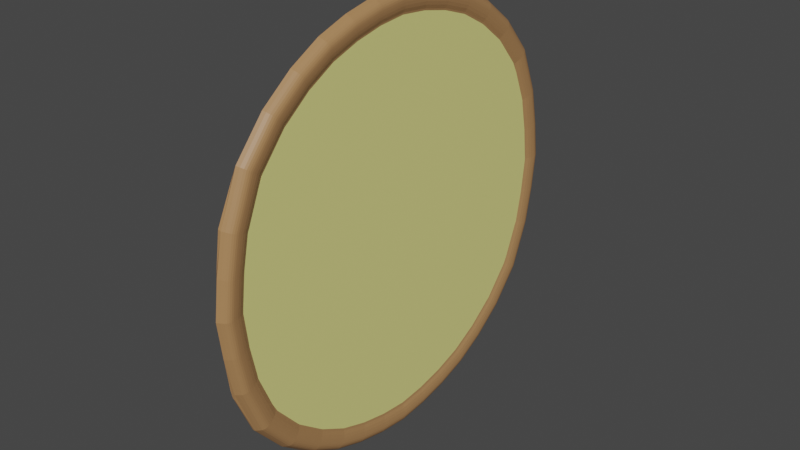 # Source: Pizza_2_.blend  (saved by Blender 3.4.6; exported with 4.5.12 LTS)
import bpy
from mathutils import Matrix  # noqa: F401  (used for matrix-valued properties, if any)

bpy.ops.wm.read_factory_settings(use_empty=True)
scene = bpy.context.scene
scene.name = 'Scene'

# ---- collections
col_collection = bpy.data.collections.new('Collection'); scene.collection.children.link(col_collection)

# ---- materials (node trees are filled in below, after node groups)
mat_material = bpy.data.materials.new('Material')
mat_material.alpha_threshold = 0.0
mat_material.use_transparent_shadow = False
mat_material.roughness = 0.5
mat_material.line_color = (0.0, 0.0, 0.0, 1.0)
mat_cheese = bpy.data.materials.new('Cheese')
mat_cheese.use_transparent_shadow = False

# ---- material node trees
mat_material.use_nodes = True; mat_material.node_tree.nodes.clear()
_N = mat_material.node_tree.nodes; _L = mat_material.node_tree.links
n0 = _N.new('ShaderNodeOutputMaterial'); n0.name = 'Material Output'; n0.location = (300, 300)
n1 = _N.new('ShaderNodeBsdfPrincipled'); n1.name = 'Principled BSDF'; n1.location = (10, 300)
n1.distribution = 'GGX'
n1.subsurface_method = 'RANDOM_WALK_SKIN'
n1.inputs[0].default_value = (0.4064, 0.2145, 0.0894, 1.0)
n1.inputs[3].default_value = 1.45
n1.inputs[27].default_value = (0.0, 0.0, 0.0, 1.0)
n1.inputs[28].default_value = 1.0
_L.new(n1.outputs[0], n0.inputs[0])
n0.is_active_output = True
mat_cheese.use_nodes = True; mat_cheese.node_tree.nodes.clear()
_N = mat_cheese.node_tree.nodes; _L = mat_cheese.node_tree.links
n0 = _N.new('ShaderNodeBsdfPrincipled'); n0.name = 'Principled BSDF'; n0.location = (10, 300)
n0.distribution = 'GGX'
n0.subsurface_method = 'RANDOM_WALK_SKIN'
n0.inputs[0].default_value = (0.8, 0.7722, 0.2563, 1.0)
n0.inputs[3].default_value = 1.45
n0.inputs[27].default_value = (0.0, 0.0, 0.0, 1.0)
n0.inputs[28].default_value = 1.0
n1 = _N.new('ShaderNodeOutputMaterial'); n1.name = 'Material Output'; n1.location = (300, 300)
_L.new(n0.outputs[0], n1.inputs[0])
n1.is_active_output = True

# ---- world
world_world = bpy.data.worlds.new('World'); scene.world = world_world
world_world.use_nodes = True; world_world.node_tree.nodes.clear()
_N = world_world.node_tree.nodes; _L = world_world.node_tree.links
n0 = _N.new('ShaderNodeOutputWorld'); n0.name = 'World Output'; n0.location = (300, 300)
n1 = _N.new('ShaderNodeBackground'); n1.name = 'Background'; n1.location = (10, 300)
n1.inputs[0].default_value = (0.05088, 0.05088, 0.05088, 1.0)
_L.new(n1.outputs[0], n0.inputs[0])
n0.is_active_output = True
world_world.color = (0.05088, 0.05088, 0.05088)
world_world.use_sun_shadow = False
world_world.sun_shadow_jitter_overblur = 0.0

# ---- meshes
me_cube = bpy.data.meshes.new('Cube')
me_cube.from_pydata([(-0.02679, 0.9603, 0.3517), (-0.02679, -0.9603, 0.3517), (-0.0274, 0.8731, 0.5324), (-0.02741, 0.7336, 0.6858), (-0.02741, 0.5869, 0.7925), (-0.02741, 0.4402, 0.8685), (-0.02741, 0.2934, 0.9157), (-0.02741, 0.1467, 0.9453), (-0.02741, 2.665e-08, 0.9586), (-0.02741, -0.1467, 0.9453), (-0.02741, -0.2934, 0.9157), (-0.02741, -0.4402, 0.8685), (-0.02741, -0.5869, 0.7925), (-0.02741, -0.7336, 0.6858), (-0.0274, -0.8731, 0.5324), (-0.02763, 1.002, 1.359e-07), (-0.02763, -1.002, 1.596e-08), (-0.0302, 0.8804, 1.834e-08), (-0.02973, 0.7339, -4.009e-09), (-0.02934, 0.5871, 7.167e-09), (-0.02929, 0.4403, -2.835e-10), (-0.02939, 0.2935, 2.206e-08), (-0.02993, 0.1466, 9.062e-08), (-0.03038, 1.343e-11, 7.122e-09), (-0.02993, -0.1466, -3.012e-08), (-0.02939, -0.2935, -1.712e-07), (-0.02929, -0.4403, 2.289e-08), (-0.02934, -0.5871, -7.734e-09), (-0.02973, -0.7339, -1.406e-07), (-0.0302, -0.8804, -5.698e-08), (-0.0274, 0.9842, 0.1851), (-0.0274, -0.9842, 0.1851), (-0.02947, 0.8766, 0.2842), (-0.02933, 0.7337, 0.3661), (-0.02929, 0.5871, 0.423), (-0.02929, 0.4403, 0.4635), (-0.02929, 0.2935, 0.4886), (-0.02939, 0.1467, 0.5044), (-0.02951, 1.515e-08, 0.5116), (-0.02939, -0.1467, 0.5044), (-0.02929, -0.2935, 0.4886), (-0.02929, -0.4403, 0.4635), (-0.02929, -0.5871, 0.423), (-0.02933, -0.7337, 0.3661), (-0.02947, -0.8766, 0.2842), (-0.0274, 0.9848, -0.1815), (-0.0274, -0.9848, -0.1815), (-0.02947, 0.8766, -0.2823), (-0.02933, 0.7337, -0.3642), (-0.02929, 0.5871, -0.4212), (-0.02929, 0.4403, -0.4618), (-0.02929, 0.2935, -0.4869), (-0.02939, 0.1467, -0.5028), (-0.02951, -1.51e-08, -0.5099), (-0.02939, -0.1467, -0.5028), (-0.02929, -0.2935, -0.4869), (-0.02929, -0.4403, -0.4618), (-0.02929, -0.5871, -0.4212), (-0.02933, -0.7337, -0.3642), (-0.02947, -0.8766, -0.2823), (-0.01285, 0.9596, -0.3478), (0.0004613, 0.9533, -0.3455), (0.01392, 0.9456, -0.3427), (-0.01432, -0.9599, 0.3479), (0.0004613, -0.9533, 0.3455), (0.01392, -0.9456, 0.3427), (0.01392, -0.9456, -0.3427), (0.0004613, -0.9533, -0.3455), (-0.01285, -0.9596, -0.3478), (0.01392, 0.9456, 0.3427), (0.0004613, 0.9533, 0.3455), (-0.01432, 0.9599, 0.3479), (-0.01285, 0.8702, -0.5666), (0.0004613, 0.8645, -0.5629), (0.01392, 0.8575, -0.5584), (-0.01285, 0.731, -0.7294), (0.0004613, 0.7262, -0.7246), (0.01392, 0.7204, -0.7188), (-0.01285, 0.5848, -0.8426), (0.0004613, 0.581, -0.8371), (0.01392, 0.5763, -0.8303), (-0.01285, 0.4386, -0.9234), (0.0004613, 0.4357, -0.9174), (0.01392, 0.4322, -0.91), (-0.01285, 0.2924, -0.9734), (0.0004613, 0.2905, -0.9671), (0.01392, 0.2882, -0.9592), (-0.01285, 0.1462, -1.005), (0.0004613, 0.1452, -0.9984), (0.01392, 0.1441, -0.9903), (-0.01285, -1.363e-08, -1.019), (0.0004613, 2.684e-11, -1.013), (0.01392, 1.386e-08, -1.004), (-0.01285, -0.1462, -1.005), (0.0004613, -0.1452, -0.9984), (0.01392, -0.1441, -0.9903), (-0.01285, -0.2924, -0.9734), (0.0004613, -0.2905, -0.9671), (0.01392, -0.2882, -0.9592), (-0.01285, -0.4386, -0.9234), (0.0004613, -0.4357, -0.9174), (0.01392, -0.4322, -0.91), (-0.01285, -0.5848, -0.8426), (0.0004613, -0.581, -0.8371), (0.01392, -0.5763, -0.8303), (-0.01285, -0.731, -0.7294), (0.0004613, -0.7262, -0.7246), (0.01392, -0.7204, -0.7188), (-0.01285, -0.8702, -0.5666), (0.0004613, -0.8645, -0.5629), (0.01392, -0.8575, -0.5584), (0.01392, 0.8575, 0.5584), (0.0004613, 0.8645, 0.5629), (-0.01432, 0.8705, 0.5668), (0.01392, 0.7204, 0.7188), (0.0004613, 0.7262, 0.7246), (-0.01432, 0.7313, 0.7296), (0.01392, 0.5763, 0.8303), (0.0004613, 0.581, 0.8371), (-0.01432, 0.585, 0.8429), (0.01392, 0.4322, 0.91), (0.0004613, 0.4357, 0.9174), (-0.01432, 0.4388, 0.9237), (0.01392, 0.2882, 0.9592), (0.0004613, 0.2905, 0.9671), (-0.01432, 0.2925, 0.9737), (0.01392, 0.1441, 0.9903), (0.0004613, 0.1452, 0.9984), (-0.01432, 0.1463, 1.005), (0.01392, -1.384e-08, 1.004), (0.0004613, 2.684e-11, 1.013), (-0.01432, 1.512e-08, 1.02), (0.01392, -0.1441, 0.9903), (0.0004613, -0.1452, 0.9984), (-0.01432, -0.1463, 1.005), (0.01392, -0.2882, 0.9592), (0.0004613, -0.2905, 0.9671), (-0.01432, -0.2925, 0.9737), (0.01392, -0.4322, 0.91), (0.0004613, -0.4357, 0.9174), (-0.01432, -0.4388, 0.9237), (0.01392, -0.5763, 0.8303), (0.0004613, -0.581, 0.8371), (-0.01432, -0.585, 0.8429), (0.01392, -0.7204, 0.7188), (0.0004613, -0.7262, 0.7246), (-0.01432, -0.7313, 0.7296), (0.01392, -0.8575, 0.5584), (0.0004613, -0.8645, 0.5629), (-0.01432, -0.8705, 0.5668), (0.01392, 1.002, 1.533e-07), (0.0004613, 1.01, 1.52e-07), (-0.01432, 1.017, 1.543e-07), (-0.01432, -1.017, 2.237e-08), (0.0004613, -1.01, 1.672e-08), (0.01392, -1.002, 9.807e-09), (0.01392, 0.9813, 0.1672), (0.0004613, 0.9893, 0.1686), (-0.01432, 0.9961, 0.1697), (-0.01432, -0.9961, 0.1697), (0.0004613, -0.9893, 0.1686), (0.01392, -0.9813, 0.1672), (-0.01432, -0.9961, -0.1697), (0.0004613, -0.9893, -0.1686), (0.01392, -0.9813, -0.1672), (0.01392, 0.9813, -0.1672), (0.0004613, 0.9893, -0.1685), (-0.01432, 0.9961, -0.1697), (0.00247, -0.7582, -0.4625), (0.003169, -0.8354, -0.3059), (0.002399, -0.8547, 0.1606), (0.003169, -0.8354, 0.3059), (0.002399, 0.8547, -0.1606), (0.003169, 0.8354, -0.3059), (0.00247, 0.7582, 0.4625), (0.003169, 0.8354, 0.3059), (0.00247, 0.7582, -0.4625), (0.00245, 0.6369, -0.5957), (0.002435, 0.5095, -0.6883), (0.00243, 0.3821, -0.7543), (0.002415, 0.2548, -0.7952), (0.002413, 0.1274, -0.821), (0.002424, 2.641e-08, -0.8326), (0.002413, -0.1274, -0.821), (0.002415, -0.2548, -0.7952), (0.00243, -0.3821, -0.7543), (0.002435, -0.5095, -0.6883), (0.00245, -0.6369, -0.5957), (0.00247, -0.7582, 0.4625), (0.00245, -0.6369, 0.5957), (0.002435, -0.5095, 0.6883), (0.00243, -0.3821, 0.7543), (0.002415, -0.2548, 0.7952), (0.002413, -0.1274, 0.821), (0.002424, -2.511e-08, 0.8326), (0.002413, 0.1274, 0.821), (0.002415, 0.2548, 0.7952), (0.00243, 0.3821, 0.7543), (0.002435, 0.5095, 0.6883), (0.00245, 0.6369, 0.5957), (0.0002018, -0.7572, -0.2455), (0.0002018, -0.6335, -0.316), (0.0002018, -0.5068, -0.3651), (0.0002018, -0.3801, -0.4001), (0.0002018, -0.2534, -0.4218), (0.0002018, -0.1267, -0.4354), (0.0002018, 1.452e-08, -0.4416), (0.0002018, 0.1267, -0.4354), (0.0002018, 0.2534, -0.4218), (0.0002018, 0.3801, -0.4001), (0.0002018, 0.5068, -0.3651), (0.0002018, 0.6335, -0.316), (0.0002018, 0.7572, -0.2455), (0.002399, -0.8547, -0.1606), (0.002423, -0.8698, -6.791e-09), (0.002399, 0.8547, 0.1606), (0.002423, 0.8698, 1.156e-07), (0.0002018, -0.7572, 0.2455), (0.0002018, -0.7602, -5.54e-08), (0.0002018, -0.6335, 0.316), (0.0002018, -0.6335, -1.176e-07), (0.0002018, -0.5068, 0.3651), (0.0002018, -0.5068, -1.221e-08), (0.0002018, -0.3801, 0.4001), (0.0002018, -0.3801, 2.168e-08), (0.0002018, -0.2534, 0.4218), (0.0002018, -0.2534, -1.366e-07), (0.0002018, -0.1267, 0.4354), (0.0002018, -0.1267, 5.183e-08), (0.0002018, -1.36e-08, 0.4416), (0.0002018, 3.621e-10, 2.132e-08), (0.0002018, 0.1267, 0.4354), (0.0002018, 0.1267, 5.183e-08), (0.0002018, 0.2534, 0.4218), (0.0002018, 0.2534, -1.44e-07), (0.0002018, 0.3801, 0.4001), (0.0002018, 0.3801, -2.711e-08), (0.0002018, 0.5068, 0.3651), (0.0002018, 0.5068, -1.966e-08), (0.0002018, 0.6335, 0.316), (0.0002018, 0.6335, -1.101e-07), (0.0002018, 0.7572, 0.2455), (0.0002018, 0.7602, -4.755e-09), (-0.02903, 0.9636, -0.3325), (-0.01798, 0.9539, -0.3788), (-0.02726, 0.9577, -0.3662), (-0.02315, 0.9555, -0.3752), (-0.01798, -0.9539, -0.3788), (-0.02903, -0.9636, -0.3325), (-0.02315, -0.9555, -0.3752), (-0.02726, -0.9577, -0.3662), (-0.01787, -0.8716, -0.5672), (-0.02908, -0.874, -0.5186), (-0.02322, -0.8726, -0.5654), (-0.02737, -0.8736, -0.5599), (-0.01787, -0.7322, -0.7303), (-0.02909, -0.7338, -0.6741), (-0.02322, -0.733, -0.7289), (-0.02737, -0.7336, -0.7243), (-0.01787, -0.5857, -0.8437), (-0.02909, -0.5871, -0.7812), (-0.02322, -0.5864, -0.8425), (-0.02737, -0.5869, -0.8382), (-0.01787, -0.4393, -0.9246), (-0.02909, -0.4403, -0.8575), (-0.02322, -0.4398, -0.9236), (-0.02737, -0.4402, -0.9195), (-0.01787, -0.2929, -0.9747), (-0.02909, -0.2935, -0.9049), (-0.02322, -0.2932, -0.9738), (-0.02737, -0.2934, -0.9698), (-0.01787, -0.1464, -1.006), (-0.02909, -0.1468, -0.9347), (-0.02322, -0.1466, -1.005), (-0.02737, -0.1467, -1.002), (-0.01787, -1.861e-08, -1.021), (-0.02909, -2.815e-08, -0.9481), (-0.02322, -2.527e-08, -1.02), (-0.02737, -2.925e-08, -1.016), (-0.01787, 0.1464, -1.006), (-0.02909, 0.1468, -0.9347), (-0.02322, 0.1466, -1.005), (-0.02737, 0.1467, -1.002), (-0.01787, 0.2929, -0.9747), (-0.02909, 0.2935, -0.9049), (-0.02322, 0.2932, -0.9738), (-0.02737, 0.2934, -0.9698), (-0.01787, 0.4393, -0.9246), (-0.02909, 0.4403, -0.8575), (-0.02322, 0.4398, -0.9236), (-0.02737, 0.4402, -0.9195), (-0.01787, 0.5857, -0.8437), (-0.02909, 0.5871, -0.7812), (-0.02322, 0.5864, -0.8425), (-0.02737, 0.5869, -0.8382), (-0.01787, 0.7322, -0.7303), (-0.02909, 0.7338, -0.6741), (-0.02322, 0.733, -0.7289), (-0.02737, 0.7336, -0.7243), (-0.02908, 0.874, -0.5186), (-0.01787, 0.8716, -0.5672), (-0.02737, 0.8736, -0.5599), (-0.02322, 0.8726, -0.5654), (0.01653, 0.6584, -0.6569), (0.02801, 0.6897, -0.6881), (0.02276, 0.6699, -0.6683), (0.02627, 0.6802, -0.6787), (0.01661, 0.7837, -0.5103), (0.02809, 0.821, -0.5346), (0.02286, 0.7974, -0.5192), (0.02638, 0.8097, -0.5272), (0.01643, -0.5267, 0.7589), (0.02791, -0.5518, 0.795), (0.02263, -0.5359, 0.7721), (0.02615, -0.5442, 0.784), (0.01653, -0.6584, 0.6569), (0.02801, -0.6897, 0.6881), (0.02276, -0.6699, 0.6683), (0.02627, -0.6802, 0.6787), (0.02787, -0.9054, -0.3281), (0.01638, -0.8642, -0.3132), (0.0261, -0.8929, -0.3236), (0.02257, -0.8793, -0.3186), (0.01661, -0.7837, -0.5103), (0.02809, -0.821, -0.5346), (0.02286, -0.7974, -0.5192), (0.02638, -0.8097, -0.5272), (0.01643, 0.5267, -0.7589), (0.02791, 0.5518, -0.795), (0.02263, 0.5359, -0.7721), (0.02615, 0.5442, -0.784), (0.01637, -0.395, 0.8316), (0.02786, -0.4138, 0.8712), (0.02257, -0.4019, 0.8461), (0.02609, -0.4081, 0.8592), (0.01637, 0.395, -0.8316), (0.02786, 0.4138, -0.8712), (0.02257, 0.4019, -0.8461), (0.02609, 0.4081, -0.8592), (0.01622, -0.8967, 0.1528), (0.02772, -0.9395, 0.1601), (0.02237, -0.9124, 0.1555), (0.02591, -0.9265, 0.1579), (0.01629, -0.9154, 9.099e-10), (0.0278, -0.9591, 1.485e-09), (0.02247, -0.9315, 1.279e-09), (0.02601, -0.9459, 1.411e-09), (0.01629, -0.2633, 0.8766), (0.02779, -0.2759, 0.9184), (0.02246, -0.2679, 0.8919), (0.026, -0.2721, 0.9057), (0.01629, 0.2633, -0.8766), (0.02779, 0.2759, -0.9184), (0.02246, 0.2679, -0.8919), (0.026, 0.2721, -0.9057), (0.01628, -0.1317, 0.905), (0.02777, -0.1379, 0.9481), (0.02245, -0.134, 0.9208), (0.02598, -0.136, 0.9351), (0.02787, -0.9054, 0.3281), (0.01638, -0.8642, 0.3132), (0.0261, -0.8929, 0.3236), (0.02257, -0.8793, 0.3186), (0.01628, 0.1317, -0.905), (0.02777, 0.1379, -0.9481), (0.02245, 0.134, -0.9208), (0.02598, 0.136, -0.9351), (0.01632, -2.784e-08, 0.9179), (0.02782, -2.905e-08, 0.9617), (0.0225, -2.861e-08, 0.934), (0.02604, -2.89e-08, 0.9484), (0.01632, 2.868e-08, -0.9179), (0.02782, 2.937e-08, -0.9617), (0.0225, 2.913e-08, -0.934), (0.02604, 2.929e-08, -0.9484), (0.02772, 0.9395, 0.1601), (0.01622, 0.8967, 0.1528), (0.02591, 0.9265, 0.1579), (0.02237, 0.9124, 0.1555), (0.01638, 0.8642, 0.3132), (0.02787, 0.9054, 0.3281), (0.02257, 0.8793, 0.3186), (0.0261, 0.8929, 0.3236), (0.01628, 0.1317, 0.905), (0.02777, 0.1379, 0.9481), (0.02245, 0.134, 0.9208), (0.02598, 0.136, 0.9351), (0.02787, 0.9054, -0.3281), (0.01638, 0.8642, -0.3132), (0.0261, 0.8929, -0.3236), (0.02257, 0.8793, -0.3186), (0.01622, 0.8967, -0.1528), (0.02772, 0.9395, -0.1601), (0.02237, 0.9124, -0.1555), (0.02591, 0.9265, -0.1579), (0.01628, -0.1317, -0.905), (0.02777, -0.1379, -0.9481), (0.02245, -0.134, -0.9208), (0.02598, -0.136, -0.9351), (0.01629, 0.2633, 0.8766), (0.02779, 0.2759, 0.9184), (0.02246, 0.2679, 0.8919), (0.026, 0.2721, 0.9057), (0.01629, -0.2633, -0.8766), (0.02779, -0.2759, -0.9184), (0.02246, -0.2679, -0.8919), (0.026, -0.2721, -0.9057), (0.02786, 0.4138, 0.8712), (0.01637, 0.395, 0.8316), (0.02609, 0.4081, 0.8592), (0.02257, 0.4019, 0.8461), (0.02786, -0.4138, -0.8712), (0.01637, -0.395, -0.8316), (0.02609, -0.4081, -0.8592), (0.02257, -0.4019, -0.8461), (0.02791, 0.5518, 0.795), (0.01643, 0.5267, 0.7589), (0.02615, 0.5442, 0.784), (0.02263, 0.5359, 0.7721), (0.02791, -0.5518, -0.795), (0.01643, -0.5267, -0.7589), (0.02615, -0.5442, -0.784), (0.02263, -0.5359, -0.7721), (0.02801, 0.6897, 0.6881), (0.01653, 0.6584, 0.6569), (0.02627, 0.6802, 0.6787), (0.02276, 0.6699, 0.6683), (0.01661, 0.7837, 0.5103), (0.02809, 0.821, 0.5346), (0.02286, 0.7974, 0.5192), (0.02638, 0.8097, 0.5272), (0.02801, -0.6897, -0.6881), (0.01653, -0.6584, -0.6569), (0.02627, -0.6802, -0.6787), (0.02276, -0.6699, -0.6683), (0.01622, -0.8967, -0.1528), (0.02772, -0.9395, -0.1601), (0.02237, -0.9124, -0.1555), (0.02591, -0.9265, -0.1579), (0.01629, 0.9154, 1.366e-07), (0.0278, 0.9591, 1.438e-07), (0.02247, 0.9315, 1.382e-07), (0.02601, 0.9459, 1.432e-07), (0.02809, -0.821, 0.5346), (0.01661, -0.7837, 0.5103), (0.02638, -0.8097, 0.5272), (0.02286, -0.7974, 0.5192), (0.02062, 0.9388, 0.3402), (0.02845, 0.9158, 0.3319), (0.02484, 0.9319, 0.3377), (0.0276, 0.9239, 0.3348), (0.02062, 0.9388, -0.3402), (0.02845, 0.9158, -0.3319), (0.02484, 0.9319, -0.3377), (0.0276, 0.9239, -0.3348), (0.02062, -0.9388, 0.3402), (0.02845, -0.9158, 0.3319), (0.02484, -0.9319, 0.3377), (0.0276, -0.9239, 0.3348), (0.02062, -0.9388, -0.3402), (0.02845, -0.9158, -0.3319), (0.02484, -0.9319, -0.3377), (0.0276, -0.9239, -0.3348), (0.02063, 0.8513, -0.5543), (0.02858, 0.8305, -0.5407), (0.02486, 0.8451, -0.5503), (0.02767, 0.8379, -0.5455), (0.02063, 0.7152, -0.7135), (0.02853, 0.6977, -0.6961), (0.02486, 0.7099, -0.7083), (0.02764, 0.7038, -0.7023), (0.02062, 0.5721, -0.8243), (0.02848, 0.5581, -0.8042), (0.02485, 0.5679, -0.8183), (0.02761, 0.5631, -0.8113), (0.02062, 0.4291, -0.9034), (0.02845, 0.4186, -0.8813), (0.02484, 0.426, -0.8968), (0.0276, 0.4223, -0.8891), (0.02062, 0.2861, -0.9523), (0.02841, 0.2791, -0.929), (0.02483, 0.284, -0.9453), (0.02758, 0.2815, -0.9372), (0.02062, 0.143, -0.9831), (0.0284, 0.1395, -0.9591), (0.02483, 0.142, -0.9759), (0.02757, 0.1408, -0.9676), (0.02062, 2.163e-08, -0.9971), (0.02842, 2.944e-08, -0.9727), (0.02483, 2.561e-08, -0.9899), (0.02759, 2.901e-08, -0.9814), (0.02062, -0.143, -0.9831), (0.0284, -0.1395, -0.9591), (0.02483, -0.142, -0.9759), (0.02757, -0.1408, -0.9676), (0.02062, -0.2861, -0.9523), (0.02841, -0.2791, -0.929), (0.02483, -0.284, -0.9453), (0.02758, -0.2815, -0.9372), (0.02062, -0.4291, -0.9034), (0.02845, -0.4186, -0.8813), (0.02484, -0.426, -0.8968), (0.0276, -0.4223, -0.8891), (0.02062, -0.5721, -0.8243), (0.02848, -0.5581, -0.8042), (0.02485, -0.5679, -0.8183), (0.02761, -0.5631, -0.8113), (0.02063, -0.7152, -0.7135), (0.02853, -0.6977, -0.6961), (0.02486, -0.7099, -0.7083), (0.02764, -0.7038, -0.7023), (0.02858, -0.8305, -0.5407), (0.02063, -0.8513, -0.5543), (0.02767, -0.8379, -0.5455), (0.02486, -0.8451, -0.5503), (0.02063, -0.8513, 0.5543), (0.02858, -0.8305, 0.5407), (0.02486, -0.8451, 0.5503), (0.02767, -0.8379, 0.5455), (0.02063, -0.7152, 0.7135), (0.02853, -0.6977, 0.6961), (0.02486, -0.7099, 0.7083), (0.02764, -0.7038, 0.7023), (0.02062, -0.5721, 0.8243), (0.02848, -0.5581, 0.8042), (0.02485, -0.5679, 0.8183), (0.02761, -0.5631, 0.8113), (0.02062, -0.4291, 0.9034), (0.02845, -0.4186, 0.8813), (0.02484, -0.426, 0.8968), (0.0276, -0.4223, 0.8891), (0.02062, -0.2861, 0.9523), (0.02841, -0.2791, 0.929), (0.02483, -0.284, 0.9453), (0.02758, -0.2815, 0.9372), (0.02062, -0.143, 0.9831), (0.0284, -0.1395, 0.9591), (0.02483, -0.142, 0.9759), (0.02757, -0.1408, 0.9676), (0.02062, -2.163e-08, 0.9971), (0.02842, -2.923e-08, 0.9727), (0.02483, -2.562e-08, 0.9899), (0.02759, -2.896e-08, 0.9814), (0.02062, 0.143, 0.9831), (0.0284, 0.1395, 0.9591), (0.02483, 0.142, 0.9759), (0.02757, 0.1408, 0.9676), (0.02062, 0.2861, 0.9523), (0.02841, 0.2791, 0.929), (0.02483, 0.284, 0.9453), (0.02758, 0.2815, 0.9372), (0.02062, 0.4291, 0.9034), (0.02845, 0.4186, 0.8813), (0.02484, 0.426, 0.8968), (0.0276, 0.4223, 0.8891), (0.02062, 0.5721, 0.8243), (0.02848, 0.5581, 0.8042), (0.02485, 0.5679, 0.8183), (0.02761, 0.5631, 0.8113), (0.02063, 0.7152, 0.7135), (0.02853, 0.6977, 0.6961), (0.02486, 0.7099, 0.7083), (0.02764, 0.7038, 0.7023), (0.02858, 0.8305, 0.5407), (0.02063, 0.8513, 0.5543), (0.02767, 0.8379, 0.5455), (0.02486, 0.8451, 0.5503), (0.02061, -0.9945, 6.839e-09), (0.02841, -0.9701, 1.604e-09), (0.02483, -0.9872, 4.806e-09), (0.02758, -0.9787, 2.077e-09), (0.02061, 0.9945, 1.529e-07), (0.02841, 0.9701, 1.483e-07), (0.02483, 0.9872, 1.523e-07), (0.02758, 0.9787, 1.497e-07), (0.02836, -0.9503, 0.1619), (0.02061, -0.9742, 0.166), (0.02756, -0.9587, 0.1633), (0.02482, -0.967, 0.1648), (0.02836, 0.9503, 0.1619), (0.02061, 0.9742, 0.166), (0.02756, 0.9587, 0.1634), (0.02482, 0.967, 0.1648), (0.02836, 0.9503, -0.1619), (0.02061, 0.9742, -0.166), (0.02756, 0.9587, -0.1633), (0.02482, 0.967, -0.1648), (0.02836, -0.9503, -0.1619), (0.02061, -0.9742, -0.166), (0.02756, -0.9587, -0.1633), (0.02482, -0.967, -0.1648)], [], [(456, 359, 443, 516), (147, 65, 455, 515), (552, 407, 415, 556), (252, 248, 46, 59), (44, 31, 1, 14), (158, 30, 0, 71), (30, 32, 2, 0), (32, 33, 3, 2), (33, 34, 4, 3), (34, 35, 5, 4), (35, 36, 6, 5), (36, 37, 7, 6), (37, 38, 8, 7), (38, 39, 9, 8), (39, 40, 10, 9), (40, 41, 11, 10), (41, 42, 12, 11), (42, 43, 13, 12), (43, 44, 14, 13), (60, 244, 246, 245, 243, 45, 167), (299, 296, 48, 47), (296, 292, 49, 48), (292, 288, 50, 49), (288, 284, 51, 50), (284, 280, 52, 51), (280, 276, 53, 52), (276, 272, 54, 53), (272, 268, 55, 54), (268, 264, 56, 55), (264, 260, 57, 56), (260, 256, 58, 57), (391, 172, 173, 388), (379, 175, 215, 376), (439, 216, 172, 391), (371, 182, 183, 395), (367, 194, 195, 383), (512, 459, 66, 110), (355, 193, 194, 367), (343, 214, 170, 339), (351, 180, 181, 363), (339, 170, 171, 360), (335, 179, 180, 351), (161, 576, 455, 65), (448, 380, 375, 579), (587, 436, 344, 568), (560, 423, 428, 563), (556, 415, 423, 560), (548, 400, 407, 552), (120, 123, 547, 551), (544, 384, 400, 548), (540, 368, 384, 544), (536, 356, 368, 540), (532, 348, 356, 536), (528, 332, 348, 532), (524, 312, 332, 528), (520, 316, 312, 524), (331, 191, 192, 347), (315, 189, 190, 311), (307, 176, 177, 303), (66, 459, 588, 164), (138, 141, 523, 527), (471, 475, 83, 80), (144, 147, 515, 519), (583, 392, 387, 452), (580, 156, 69, 447), (363, 181, 182, 371), (516, 443, 316, 520), (463, 467, 77, 74), (584, 165, 150, 571), (58, 59, 29, 28), (57, 58, 28, 27), (56, 57, 27, 26), (55, 56, 26, 25), (54, 55, 25, 24), (53, 54, 24, 23), (52, 53, 23, 22), (51, 52, 22, 21), (50, 51, 21, 20), (49, 50, 20, 19), (48, 49, 19, 18), (47, 48, 18, 17), (45, 47, 17, 15), (167, 45, 15, 152), (59, 46, 16, 29), (155, 567, 576, 161), (164, 588, 567, 155), (111, 114, 559, 564), (69, 111, 564, 447), (507, 512, 110, 107), (114, 117, 555, 559), (503, 507, 107, 104), (117, 120, 551, 555), (499, 503, 104, 101), (495, 499, 101, 98), (123, 126, 543, 547), (491, 495, 98, 95), (575, 340, 359, 456), (126, 129, 539, 543), (28, 29, 44, 43), (27, 28, 43, 42), (26, 27, 42, 41), (25, 26, 41, 40), (24, 25, 40, 39), (23, 24, 39, 38), (22, 23, 38, 37), (21, 22, 37, 36), (20, 21, 36, 35), (19, 20, 35, 34), (18, 19, 34, 33), (17, 18, 33, 32), (15, 17, 32, 30), (152, 15, 30, 158), (29, 16, 31, 44), (376, 215, 216, 439), (568, 344, 340, 575), (511, 324, 319, 460), (487, 491, 95, 92), (256, 252, 59, 58), (247, 68, 162, 46, 248, 250, 249), (60, 72, 300, 244), (72, 75, 295, 300), (75, 78, 291, 295), (78, 81, 287, 291), (81, 84, 283, 287), (84, 87, 279, 283), (87, 90, 275, 279), (90, 93, 271, 275), (93, 96, 267, 271), (96, 99, 263, 267), (99, 102, 259, 263), (102, 105, 255, 259), (105, 108, 251, 255), (129, 132, 535, 539), (483, 487, 92, 89), (571, 150, 156, 580), (132, 135, 531, 535), (479, 483, 89, 86), (135, 138, 527, 531), (435, 213, 214, 343), (475, 479, 86, 83), (141, 144, 519, 523), (467, 471, 80, 77), (320, 169, 213, 435), (444, 188, 189, 315), (388, 173, 176, 307), (452, 387, 308, 464), (62, 61, 166, 165), (61, 60, 167, 166), (108, 68, 247, 251), (68, 67, 163, 162), (67, 66, 164, 163), (16, 153, 159, 31), (153, 154, 160, 159), (154, 155, 161, 160), (572, 440, 392, 583), (150, 151, 157, 156), (151, 152, 158, 157), (46, 162, 153, 16), (162, 163, 154, 153), (163, 164, 155, 154), (579, 375, 440, 572), (165, 166, 151, 150), (166, 167, 152, 151), (13, 14, 149, 146), (146, 149, 148, 145), (145, 148, 147, 144), (12, 13, 146, 143), (143, 146, 145, 142), (142, 145, 144, 141), (11, 12, 143, 140), (140, 143, 142, 139), (139, 142, 141, 138), (10, 11, 140, 137), (137, 140, 139, 136), (136, 139, 138, 135), (9, 10, 137, 134), (134, 137, 136, 133), (133, 136, 135, 132), (8, 9, 134, 131), (131, 134, 133, 130), (130, 133, 132, 129), (7, 8, 131, 128), (128, 131, 130, 127), (127, 130, 129, 126), (6, 7, 128, 125), (125, 128, 127, 124), (124, 127, 126, 123), (5, 6, 125, 122), (122, 125, 124, 121), (121, 124, 123, 120), (4, 5, 122, 119), (119, 122, 121, 118), (118, 121, 120, 117), (3, 4, 119, 116), (116, 119, 118, 115), (115, 118, 117, 114), (2, 3, 116, 113), (113, 116, 115, 112), (112, 115, 114, 111), (0, 2, 113, 71), (71, 113, 112, 70), (70, 112, 111, 69), (508, 431, 324, 511), (107, 110, 109, 106), (106, 109, 108, 105), (504, 419, 431, 508), (104, 107, 106, 103), (103, 106, 105, 102), (500, 411, 419, 504), (101, 104, 103, 100), (100, 103, 102, 99), (496, 404, 411, 500), (98, 101, 100, 97), (97, 100, 99, 96), (492, 396, 404, 496), (95, 98, 97, 94), (94, 97, 96, 93), (488, 372, 396, 492), (92, 95, 94, 91), (91, 94, 93, 90), (484, 364, 372, 488), (89, 92, 91, 88), (88, 91, 90, 87), (480, 352, 364, 484), (86, 89, 88, 85), (85, 88, 87, 84), (476, 336, 352, 480), (83, 86, 85, 82), (82, 85, 84, 81), (472, 328, 336, 476), (80, 83, 82, 79), (79, 82, 81, 78), (468, 304, 328, 472), (77, 80, 79, 76), (76, 79, 78, 75), (464, 308, 304, 468), (74, 77, 76, 73), (73, 76, 75, 72), (451, 62, 165, 584), (62, 74, 73, 61), (61, 73, 72, 60), (451, 463, 74, 62), (156, 157, 70, 69), (157, 158, 71, 70), (460, 319, 436, 587), (110, 66, 67, 109), (109, 67, 68, 108), (31, 159, 63, 1), (159, 160, 64, 63), (160, 161, 65, 64), (14, 1, 63, 149), (149, 63, 64, 148), (148, 64, 65, 147), (241, 215, 175, 174), (170, 217, 188, 171), (217, 219, 189, 188), (219, 221, 190, 189), (221, 223, 191, 190), (223, 225, 192, 191), (225, 227, 193, 192), (227, 229, 194, 193), (229, 231, 195, 194), (231, 233, 196, 195), (233, 235, 197, 196), (235, 237, 198, 197), (237, 239, 199, 198), (239, 241, 174, 199), (211, 212, 242, 240), (210, 211, 240, 238), (209, 210, 238, 236), (208, 209, 236, 234), (207, 208, 234, 232), (206, 207, 232, 230), (205, 206, 230, 228), (204, 205, 228, 226), (203, 204, 226, 224), (202, 203, 224, 222), (201, 202, 222, 220), (200, 201, 220, 218), (213, 200, 218, 214), (212, 172, 216, 242), (240, 242, 241, 239), (238, 240, 239, 237), (236, 238, 237, 235), (234, 236, 235, 233), (232, 234, 233, 231), (230, 232, 231, 229), (228, 230, 229, 227), (226, 228, 227, 225), (224, 226, 225, 223), (222, 224, 223, 221), (220, 222, 221, 219), (218, 220, 219, 217), (214, 218, 217, 170), (242, 216, 215, 241), (176, 173, 172, 212), (169, 168, 200, 213), (168, 187, 201, 200), (187, 186, 202, 201), (186, 185, 203, 202), (185, 184, 204, 203), (184, 183, 205, 204), (183, 182, 206, 205), (182, 181, 207, 206), (181, 180, 208, 207), (180, 179, 209, 208), (179, 178, 210, 209), (178, 177, 211, 210), (177, 176, 212, 211), (399, 196, 197, 408), (403, 184, 185, 412), (408, 197, 198, 416), (412, 185, 186, 420), (416, 198, 199, 424), (383, 195, 196, 399), (420, 186, 187, 432), (347, 192, 193, 355), (424, 199, 174, 427), (395, 183, 184, 403), (432, 187, 168, 323), (327, 178, 179, 335), (360, 171, 188, 444), (427, 174, 175, 379), (311, 190, 191, 331), (323, 168, 169, 320), (300, 302, 246, 244), (302, 301, 245, 246), (301, 299, 243, 245), (247, 249, 253, 251), (249, 250, 254, 253), (250, 248, 252, 254), (251, 253, 257, 255), (253, 254, 258, 257), (254, 252, 256, 258), (255, 257, 261, 259), (257, 258, 262, 261), (258, 256, 260, 262), (259, 261, 265, 263), (261, 262, 266, 265), (262, 260, 264, 266), (263, 265, 269, 267), (265, 266, 270, 269), (266, 264, 268, 270), (267, 269, 273, 271), (269, 270, 274, 273), (270, 268, 272, 274), (271, 273, 277, 275), (273, 274, 278, 277), (274, 272, 276, 278), (275, 277, 281, 279), (277, 278, 282, 281), (278, 276, 280, 282), (279, 281, 285, 283), (281, 282, 286, 285), (282, 280, 284, 286), (283, 285, 289, 287), (285, 286, 290, 289), (286, 284, 288, 290), (287, 289, 293, 291), (289, 290, 294, 293), (290, 288, 292, 294), (291, 293, 297, 295), (293, 294, 298, 297), (294, 292, 296, 298), (295, 297, 302, 300), (297, 298, 301, 302), (298, 296, 299, 301), (243, 299, 47, 45), (412, 414, 405, 403), (414, 413, 406, 405), (413, 411, 404, 406), (408, 410, 401, 399), (410, 409, 402, 401), (409, 407, 400, 402), (403, 405, 397, 395), (405, 406, 398, 397), (406, 404, 396, 398), (399, 401, 385, 383), (401, 402, 386, 385), (402, 400, 384, 386), (395, 397, 373, 371), (397, 398, 374, 373), (398, 396, 372, 374), (388, 390, 393, 391), (390, 389, 394, 393), (389, 387, 392, 394), (383, 385, 369, 367), (385, 386, 370, 369), (386, 384, 368, 370), (376, 378, 381, 379), (378, 377, 382, 381), (377, 375, 380, 382), (371, 373, 365, 363), (373, 374, 366, 365), (374, 372, 364, 366), (367, 369, 357, 355), (369, 370, 358, 357), (370, 368, 356, 358), (363, 365, 353, 351), (365, 366, 354, 353), (366, 364, 352, 354), (360, 362, 341, 339), (362, 361, 342, 341), (361, 359, 340, 342), (355, 357, 349, 347), (357, 358, 350, 349), (358, 356, 348, 350), (351, 353, 337, 335), (353, 354, 338, 337), (354, 352, 336, 338), (347, 349, 333, 331), (349, 350, 334, 333), (350, 348, 332, 334), (339, 341, 345, 343), (341, 342, 346, 345), (342, 340, 344, 346), (335, 337, 329, 327), (337, 338, 330, 329), (338, 336, 328, 330), (331, 333, 313, 311), (333, 334, 314, 313), (334, 332, 312, 314), (327, 329, 305, 303), (329, 330, 306, 305), (330, 328, 304, 306), (320, 322, 325, 323), (322, 321, 326, 325), (321, 319, 324, 326), (311, 313, 317, 315), (313, 314, 318, 317), (314, 312, 316, 318), (303, 305, 309, 307), (305, 306, 310, 309), (306, 304, 308, 310), (416, 418, 410, 408), (418, 417, 409, 410), (417, 415, 407, 409), (420, 422, 414, 412), (422, 421, 413, 414), (421, 419, 411, 413), (424, 426, 418, 416), (426, 425, 417, 418), (425, 423, 415, 417), (379, 381, 429, 427), (381, 382, 430, 429), (382, 380, 428, 430), (432, 434, 422, 420), (434, 433, 421, 422), (433, 431, 419, 421), (343, 345, 437, 435), (345, 346, 438, 437), (346, 344, 436, 438), (427, 429, 426, 424), (429, 430, 425, 426), (430, 428, 423, 425), (391, 393, 441, 439), (393, 394, 442, 441), (394, 392, 440, 442), (435, 437, 322, 320), (437, 438, 321, 322), (438, 436, 319, 321), (323, 325, 434, 432), (325, 326, 433, 434), (326, 324, 431, 433), (444, 446, 362, 360), (446, 445, 361, 362), (445, 443, 359, 361), (439, 441, 378, 376), (441, 442, 377, 378), (442, 440, 375, 377), (307, 309, 390, 388), (309, 310, 389, 390), (310, 308, 387, 389), (315, 317, 446, 444), (317, 318, 445, 446), (318, 316, 443, 445), (303, 177, 178, 327), (512, 514, 461, 459), (514, 513, 462, 461), (513, 511, 460, 462), (576, 578, 457, 455), (578, 577, 458, 457), (577, 575, 456, 458), (584, 586, 453, 451), (586, 585, 454, 453), (585, 583, 452, 454), (564, 566, 449, 447), (566, 565, 450, 449), (565, 563, 448, 450), (451, 453, 465, 463), (453, 454, 466, 465), (454, 452, 464, 466), (463, 465, 469, 467), (465, 466, 470, 469), (466, 464, 468, 470), (467, 469, 473, 471), (469, 470, 474, 473), (470, 468, 472, 474), (471, 473, 477, 475), (473, 474, 478, 477), (474, 472, 476, 478), (475, 477, 481, 479), (477, 478, 482, 481), (478, 476, 480, 482), (479, 481, 485, 483), (481, 482, 486, 485), (482, 480, 484, 486), (483, 485, 489, 487), (485, 486, 490, 489), (486, 484, 488, 490), (487, 489, 493, 491), (489, 490, 494, 493), (490, 488, 492, 494), (491, 493, 497, 495), (493, 494, 498, 497), (494, 492, 496, 498), (495, 497, 501, 499), (497, 498, 502, 501), (498, 496, 500, 502), (499, 501, 505, 503), (501, 502, 506, 505), (502, 500, 504, 506), (503, 505, 509, 507), (505, 506, 510, 509), (506, 504, 508, 510), (507, 509, 514, 512), (509, 510, 513, 514), (510, 508, 511, 513), (455, 457, 517, 515), (457, 458, 518, 517), (458, 456, 516, 518), (515, 517, 521, 519), (517, 518, 522, 521), (518, 516, 520, 522), (519, 521, 525, 523), (521, 522, 526, 525), (522, 520, 524, 526), (523, 525, 529, 527), (525, 526, 530, 529), (526, 524, 528, 530), (527, 529, 533, 531), (529, 530, 534, 533), (530, 528, 532, 534), (531, 533, 537, 535), (533, 534, 538, 537), (534, 532, 536, 538), (535, 537, 541, 539), (537, 538, 542, 541), (538, 536, 540, 542), (539, 541, 545, 543), (541, 542, 546, 545), (542, 540, 544, 546), (543, 545, 549, 547), (545, 546, 550, 549), (546, 544, 548, 550), (547, 549, 553, 551), (549, 550, 554, 553), (550, 548, 552, 554), (551, 553, 557, 555), (553, 554, 558, 557), (554, 552, 556, 558), (555, 557, 561, 559), (557, 558, 562, 561), (558, 556, 560, 562), (559, 561, 566, 564), (561, 562, 565, 566), (562, 560, 563, 565), (588, 590, 569, 567), (590, 589, 570, 569), (589, 587, 568, 570), (580, 582, 573, 571), (582, 581, 574, 573), (581, 579, 572, 574), (567, 569, 578, 576), (569, 570, 577, 578), (570, 568, 575, 577), (447, 449, 582, 580), (449, 450, 581, 582), (450, 448, 579, 581), (571, 573, 586, 584), (573, 574, 585, 586), (574, 572, 583, 585), (459, 461, 590, 588), (461, 462, 589, 590), (462, 460, 587, 589), (563, 428, 380, 448)])
_uv = me_cube.uv_layers.new(name='UVMap')
_uv.uv.foreach_set('vector', [0.875, 0.75, 0.875, 0.75, 0.875, 0.7321, 0.875, 0.7321, 0.8125, 0.7321, 0.8125, 0.75, 0.8378, 0.75, 0.8378, 0.7321, 0.875, 0.5714, 0.875, 0.5714, 0.875, 0.5536, 0.875, 0.5536, 0.3783, 0.7321, 0.3856, 0.75, 0.4375, 0.75, 0.4375, 0.7321, 0.5625, 0.7321, 0.5625, 0.75, 0.625, 0.75, 0.625, 0.7321, 0.5625, 0.4375, 0.5625, 0.5, 0.625, 0.5, 0.625, 0.4375, 0.5625, 0.5, 0.5625, 0.5179, 0.625, 0.5179, 0.625, 0.5, 0.5625, 0.5179, 0.5625, 0.5357, 0.625, 0.5357, 0.625, 0.5179, 0.5625, 0.5357, 0.5625, 0.5536, 0.625, 0.5536, 0.625, 0.5357, 0.5625, 0.5536, 0.5625, 0.5714, 0.625, 0.5714, 0.625, 0.5536, 0.5625, 0.5714, 0.5625, 0.5893, 0.625, 0.5893, 0.625, 0.5714, 0.5625, 0.5893, 0.5625, 0.6071, 0.625, 0.6071, 0.625, 0.5893, 0.5625, 0.6071, 0.5625, 0.625, 0.625, 0.625, 0.625, 0.6071, 0.5625, 0.625, 0.5625, 0.6429, 0.625, 0.6429, 0.625, 0.625, 0.5625, 0.6429, 0.5625, 0.6607, 0.625, 0.6607, 0.625, 0.6429, 0.5625, 0.6607, 0.5625, 0.6786, 0.625, 0.6786, 0.625, 0.6607, 0.5625, 0.6786, 0.5625, 0.6964, 0.625, 0.6964, 0.625, 0.6786, 0.5625, 0.6964, 0.5625, 0.7143, 0.625, 0.7143, 0.625, 0.6964, 0.5625, 0.7143, 0.5625, 0.7321, 0.625, 0.7321, 0.625, 0.7143, 0.375, 0.4375, 0.375, 0.4511, 0.3764, 0.4755, 0.3803, 0.4934, 0.3856, 0.5, 0.4375, 0.5, 0.4375, 0.4375, 0.3783, 0.5179, 0.3775, 0.5357, 0.4375, 0.5357, 0.4375, 0.5179, 0.3775, 0.5357, 0.3771, 0.5536, 0.4375, 0.5536, 0.4375, 0.5357, 0.3771, 0.5536, 0.3769, 0.5714, 0.4375, 0.5714, 0.4375, 0.5536, 0.3769, 0.5714, 0.3767, 0.5893, 0.4375, 0.5893, 0.4375, 0.5714, 0.3767, 0.5893, 0.3767, 0.6071, 0.4375, 0.6071, 0.4375, 0.5893, 0.3767, 0.6071, 0.3766, 0.625, 0.4375, 0.625, 0.4375, 0.6071, 0.3766, 0.625, 0.3767, 0.6429, 0.4375, 0.6429, 0.4375, 0.625, 0.3767, 0.6429, 0.3767, 0.6607, 0.4375, 0.6607, 0.4375, 0.6429, 0.3767, 0.6607, 0.3769, 0.6786, 0.4375, 0.6786, 0.4375, 0.6607, 0.3769, 0.6786, 0.3771, 0.6964, 0.4375, 0.6964, 0.4375, 0.6786, 0.3771, 0.6964, 0.3775, 0.7143, 0.4375, 0.7143, 0.4375, 0.6964, 0.4375, 0.25, 0.4375, 0.25, 0.375, 0.25, 0.375, 0.25, 0.625, 0.25, 0.625, 0.25, 0.5625, 0.25, 0.5625, 0.25, 0.5, 0.25, 0.5, 0.25, 0.4375, 0.25, 0.4375, 0.25, 0.125, 0.625, 0.125, 0.625, 0.125, 0.6429, 0.125, 0.6429, 0.875, 0.625, 0.875, 0.625, 0.875, 0.6071, 0.875, 0.6071, 0.1622, 0.7321, 0.1622, 0.75, 0.1875, 0.75, 0.1875, 0.7321, 0.875, 0.6429, 0.875, 0.6429, 0.875, 0.625, 0.875, 0.625, 0.5, 1.0, 0.5, 1.0, 0.5625, 1.0, 0.5625, 1.0, 0.125, 0.5893, 0.125, 0.5893, 0.125, 0.6071, 0.125, 0.6071, 0.5625, 1.0, 0.5625, 1.0, 0.625, 1.0, 0.625, 1.0, 0.125, 0.5714, 0.125, 0.5714, 0.125, 0.5893, 0.125, 0.5893, 0.5625, 0.9375, 0.5625, 0.9627, 0.625, 0.9628, 0.625, 0.9375, 0.625, 0.25, 0.625, 0.25, 0.5625, 0.25, 0.5625, 0.25, 0.4375, 1.0, 0.4375, 1.0, 0.5, 1.0, 0.5, 1.0, 0.875, 0.5357, 0.875, 0.5357, 0.875, 0.5179, 0.875, 0.5179, 0.875, 0.5536, 0.875, 0.5536, 0.875, 0.5357, 0.875, 0.5357, 0.875, 0.5893, 0.875, 0.5893, 0.875, 0.5714, 0.875, 0.5714, 0.8125, 0.5714, 0.8125, 0.5893, 0.8378, 0.5893, 0.8378, 0.5714, 0.875, 0.6071, 0.875, 0.6071, 0.875, 0.5893, 0.875, 0.5893, 0.875, 0.625, 0.875, 0.625, 0.875, 0.6071, 0.875, 0.6071, 0.875, 0.6429, 0.875, 0.6429, 0.875, 0.625, 0.875, 0.625, 0.875, 0.6607, 0.875, 0.6607, 0.875, 0.6429, 0.875, 0.6429, 0.875, 0.6786, 0.875, 0.6786, 0.875, 0.6607, 0.875, 0.6607, 0.875, 0.6964, 0.875, 0.6964, 0.875, 0.6786, 0.875, 0.6786, 0.875, 0.7143, 0.875, 0.7143, 0.875, 0.6964, 0.875, 0.6964, 0.875, 0.6786, 0.875, 0.6786, 0.875, 0.6607, 0.875, 0.6607, 0.875, 0.7143, 0.875, 0.7143, 0.875, 0.6964, 0.875, 0.6964, 0.125, 0.5179, 0.125, 0.5179, 0.125, 0.5357, 0.125, 0.5357, 0.375, 0.9375, 0.375, 0.9628, 0.4375, 0.9627, 0.4375, 0.9375, 0.8125, 0.6786, 0.8125, 0.6964, 0.8378, 0.6964, 0.8378, 0.6786, 0.1622, 0.5536, 0.1622, 0.5714, 0.1875, 0.5714, 0.1875, 0.5536, 0.8125, 0.7143, 0.8125, 0.7321, 0.8378, 0.7321, 0.8378, 0.7143, 0.4375, 0.25, 0.4375, 0.25, 0.375, 0.25, 0.375, 0.25, 0.5625, 0.2873, 0.5625, 0.3125, 0.625, 0.3125, 0.625, 0.2872, 0.125, 0.6071, 0.125, 0.6071, 0.125, 0.625, 0.125, 0.625, 0.875, 0.7321, 0.875, 0.7321, 0.875, 0.7143, 0.875, 0.7143, 0.1622, 0.5179, 0.1622, 0.5357, 0.1875, 0.5357, 0.1875, 0.5179, 0.4375, 0.2873, 0.4375, 0.3125, 0.5, 0.3125, 0.5, 0.2873, 0.4375, 0.7143, 0.4375, 0.7321, 0.5, 0.7321, 0.5, 0.7143, 0.4375, 0.6964, 0.4375, 0.7143, 0.5, 0.7143, 0.5, 0.6964, 0.4375, 0.6786, 0.4375, 0.6964, 0.5, 0.6964, 0.5, 0.6786, 0.4375, 0.6607, 0.4375, 0.6786, 0.5, 0.6786, 0.5, 0.6607, 0.4375, 0.6429, 0.4375, 0.6607, 0.5, 0.6607, 0.5, 0.6429, 0.4375, 0.625, 0.4375, 0.6429, 0.5, 0.6429, 0.5, 0.625, 0.4375, 0.6071, 0.4375, 0.625, 0.5, 0.625, 0.5, 0.6071, 0.4375, 0.5893, 0.4375, 0.6071, 0.5, 0.6071, 0.5, 0.5893, 0.4375, 0.5714, 0.4375, 0.5893, 0.5, 0.5893, 0.5, 0.5714, 0.4375, 0.5536, 0.4375, 0.5714, 0.5, 0.5714, 0.5, 0.5536, 0.4375, 0.5357, 0.4375, 0.5536, 0.5, 0.5536, 0.5, 0.5357, 0.4375, 0.5179, 0.4375, 0.5357, 0.5, 0.5357, 0.5, 0.5179, 0.4375, 0.5, 0.4375, 0.5179, 0.5, 0.5179, 0.5, 0.5, 0.4375, 0.4375, 0.4375, 0.5, 0.5, 0.5, 0.5, 0.4375, 0.4375, 0.7321, 0.4375, 0.75, 0.5, 0.75, 0.5, 0.7321, 0.5, 0.9375, 0.5, 0.9627, 0.5625, 0.9627, 0.5625, 0.9375, 0.4375, 0.9375, 0.4375, 0.9627, 0.5, 0.9627, 0.5, 0.9375, 0.8125, 0.5179, 0.8125, 0.5357, 0.8378, 0.5357, 0.8378, 0.5179, 0.8125, 0.5, 0.8125, 0.5179, 0.8378, 0.5179, 0.8378, 0.5, 0.1622, 0.7143, 0.1622, 0.7321, 0.1875, 0.7321, 0.1875, 0.7143, 0.8125, 0.5357, 0.8125, 0.5536, 0.8378, 0.5536, 0.8378, 0.5357, 0.1622, 0.6964, 0.1622, 0.7143, 0.1875, 0.7143, 0.1875, 0.6964, 0.8125, 0.5536, 0.8125, 0.5714, 0.8378, 0.5714, 0.8378, 0.5536, 0.1622, 0.6786, 0.1622, 0.6964, 0.1875, 0.6964, 0.1875, 0.6786, 0.1622, 0.6607, 0.1622, 0.6786, 0.1875, 0.6786, 0.1875, 0.6607, 0.8125, 0.5893, 0.8125, 0.6071, 0.8377, 0.6071, 0.8378, 0.5893, 0.1623, 0.6429, 0.1622, 0.6607, 0.1875, 0.6607, 0.1875, 0.6429, 0.5625, 1.0, 0.5625, 1.0, 0.625, 1.0, 0.625, 1.0, 0.8125, 0.6071, 0.8125, 0.625, 0.8377, 0.625, 0.8377, 0.6071, 0.5, 0.7143, 0.5, 0.7321, 0.5625, 0.7321, 0.5625, 0.7143, 0.5, 0.6964, 0.5, 0.7143, 0.5625, 0.7143, 0.5625, 0.6964, 0.5, 0.6786, 0.5, 0.6964, 0.5625, 0.6964, 0.5625, 0.6786, 0.5, 0.6607, 0.5, 0.6786, 0.5625, 0.6786, 0.5625, 0.6607, 0.5, 0.6429, 0.5, 0.6607, 0.5625, 0.6607, 0.5625, 0.6429, 0.5, 0.625, 0.5, 0.6429, 0.5625, 0.6429, 0.5625, 0.625, 0.5, 0.6071, 0.5, 0.625, 0.5625, 0.625, 0.5625, 0.6071, 0.5, 0.5893, 0.5, 0.6071, 0.5625, 0.6071, 0.5625, 0.5893, 0.5, 0.5714, 0.5, 0.5893, 0.5625, 0.5893, 0.5625, 0.5714, 0.5, 0.5536, 0.5, 0.5714, 0.5625, 0.5714, 0.5625, 0.5536, 0.5, 0.5357, 0.5, 0.5536, 0.5625, 0.5536, 0.5625, 0.5357, 0.5, 0.5179, 0.5, 0.5357, 0.5625, 0.5357, 0.5625, 0.5179, 0.5, 0.5, 0.5, 0.5179, 0.5625, 0.5179, 0.5625, 0.5, 0.5, 0.4375, 0.5, 0.5, 0.5625, 0.5, 0.5625, 0.4375, 0.5, 0.7321, 0.5, 0.75, 0.5625, 0.75, 0.5625, 0.7321, 0.5625, 0.25, 0.5625, 0.25, 0.5, 0.25, 0.5, 0.25, 0.5, 1.0, 0.5, 1.0, 0.5625, 1.0, 0.5625, 1.0, 0.125, 0.7321, 0.125, 0.7321, 0.125, 0.75, 0.125, 0.75, 0.1623, 0.625, 0.1623, 0.6429, 0.1875, 0.6429, 0.1875, 0.625, 0.3775, 0.7143, 0.3783, 0.7321, 0.4375, 0.7321, 0.4375, 0.7143, 0.375, 0.7989, 0.375, 0.8125, 0.4375, 0.8125, 0.4375, 0.75, 0.3856, 0.75, 0.3803, 0.7566, 0.3764, 0.7745, 0.3125, 0.5, 0.3125, 0.5179, 0.3261, 0.5179, 0.3261, 0.5, 0.3125, 0.5179, 0.3125, 0.5357, 0.3261, 0.5357, 0.3261, 0.5179, 0.3125, 0.5357, 0.3125, 0.5536, 0.3261, 0.5536, 0.3261, 0.5357, 0.3125, 0.5536, 0.3125, 0.5714, 0.3261, 0.5714, 0.3261, 0.5536, 0.3125, 0.5714, 0.3125, 0.5893, 0.3261, 0.5893, 0.3261, 0.5714, 0.3125, 0.5893, 0.3125, 0.6071, 0.3261, 0.6071, 0.3261, 0.5893, 0.3125, 0.6071, 0.3125, 0.625, 0.3261, 0.625, 0.3261, 0.6071, 0.3125, 0.625, 0.3125, 0.6429, 0.3261, 0.6429, 0.3261, 0.625, 0.3125, 0.6429, 0.3125, 0.6607, 0.3261, 0.6607, 0.3261, 0.6429, 0.3125, 0.6607, 0.3125, 0.6786, 0.3261, 0.6786, 0.3261, 0.6607, 0.3125, 0.6786, 0.3125, 0.6964, 0.3261, 0.6964, 0.3261, 0.6786, 0.3125, 0.6964, 0.3125, 0.7143, 0.3261, 0.7143, 0.3261, 0.6964, 0.3125, 0.7143, 0.3125, 0.7321, 0.3261, 0.7321, 0.3261, 0.7143, 0.8125, 0.625, 0.8125, 0.6429, 0.8377, 0.6429, 0.8377, 0.625, 0.1623, 0.6071, 0.1623, 0.625, 0.1875, 0.625, 0.1875, 0.6071, 0.5, 0.2873, 0.5, 0.3125, 0.5625, 0.3125, 0.5625, 0.2873, 0.8125, 0.6429, 0.8125, 0.6607, 0.8378, 0.6607, 0.8377, 0.6429, 0.1622, 0.5893, 0.1623, 0.6071, 0.1875, 0.6071, 0.1875, 0.5893, 0.8125, 0.6607, 0.8125, 0.6786, 0.8378, 0.6786, 0.8378, 0.6607, 0.4375, 1.0, 0.4375, 1.0, 0.5, 1.0, 0.5, 1.0, 0.1622, 0.5714, 0.1622, 0.5893, 0.1875, 0.5893, 0.1875, 0.5714, 0.8125, 0.6964, 0.8125, 0.7143, 0.8378, 0.7143, 0.8378, 0.6964, 0.1622, 0.5357, 0.1622, 0.5536, 0.1875, 0.5536, 0.1875, 0.5357, 0.375, 1.0, 0.375, 1.0, 0.4375, 1.0, 0.4375, 1.0, 0.875, 0.7321, 0.875, 0.7321, 0.875, 0.7143, 0.875, 0.7143, 0.125, 0.5, 0.125, 0.5, 0.125, 0.5179, 0.125, 0.5179, 0.125, 0.5, 0.125, 0.5, 0.125, 0.5179, 0.125, 0.5179, 0.375, 0.3125, 0.375, 0.375, 0.4375, 0.375, 0.4375, 0.3125, 0.375, 0.375, 0.375, 0.4375, 0.4375, 0.4375, 0.4375, 0.375, 0.3125, 0.7321, 0.3125, 0.75, 0.3261, 0.75, 0.3261, 0.7321, 0.375, 0.8125, 0.375, 0.875, 0.4375, 0.875, 0.4375, 0.8125, 0.375, 0.875, 0.375, 0.9375, 0.4375, 0.9375, 0.4375, 0.875, 0.5, 0.75, 0.5, 0.8125, 0.5625, 0.8125, 0.5625, 0.75, 0.5, 0.8125, 0.5, 0.875, 0.5625, 0.875, 0.5625, 0.8125, 0.5, 0.875, 0.5, 0.9375, 0.5625, 0.9375, 0.5625, 0.875, 0.5, 0.25, 0.5, 0.25, 0.4375, 0.25, 0.4375, 0.25, 0.5, 0.3125, 0.5, 0.375, 0.5625, 0.375, 0.5625, 0.3125, 0.5, 0.375, 0.5, 0.4375, 0.5625, 0.4375, 0.5625, 0.375, 0.4375, 0.75, 0.4375, 0.8125, 0.5, 0.8125, 0.5, 0.75, 0.4375, 0.8125, 0.4375, 0.875, 0.5, 0.875, 0.5, 0.8125, 0.4375, 0.875, 0.4375, 0.9375, 0.5, 0.9375, 0.5, 0.875, 0.5625, 0.25, 0.5625, 0.25, 0.5, 0.25, 0.5, 0.25, 0.4375, 0.3125, 0.4375, 0.375, 0.5, 0.375, 0.5, 0.3125, 0.4375, 0.375, 0.4375, 0.4375, 0.5, 0.4375, 0.5, 0.375, 0.625, 0.7143, 0.625, 0.7321, 0.6875, 0.7321, 0.6875, 0.7143, 0.6875, 0.7143, 0.6875, 0.7321, 0.75, 0.7321, 0.75, 0.7143, 0.75, 0.7143, 0.75, 0.7321, 0.8125, 0.7321, 0.8125, 0.7143, 0.625, 0.6964, 0.625, 0.7143, 0.6875, 0.7143, 0.6875, 0.6964, 0.6875, 0.6964, 0.6875, 0.7143, 0.75, 0.7143, 0.75, 0.6964, 0.75, 0.6964, 0.75, 0.7143, 0.8125, 0.7143, 0.8125, 0.6964, 0.625, 0.6786, 0.625, 0.6964, 0.6875, 0.6964, 0.6875, 0.6786, 0.6875, 0.6786, 0.6875, 0.6964, 0.75, 0.6964, 0.75, 0.6786, 0.75, 0.6786, 0.75, 0.6964, 0.8125, 0.6964, 0.8125, 0.6786, 0.625, 0.6607, 0.625, 0.6786, 0.6875, 0.6786, 0.6875, 0.6607, 0.6875, 0.6607, 0.6875, 0.6786, 0.75, 0.6786, 0.75, 0.6607, 0.75, 0.6607, 0.75, 0.6786, 0.8125, 0.6786, 0.8125, 0.6607, 0.625, 0.6429, 0.625, 0.6607, 0.6875, 0.6607, 0.6875, 0.6429, 0.6875, 0.6429, 0.6875, 0.6607, 0.75, 0.6607, 0.75, 0.6429, 0.75, 0.6429, 0.75, 0.6607, 0.8125, 0.6607, 0.8125, 0.6429, 0.625, 0.625, 0.625, 0.6429, 0.6875, 0.6429, 0.6875, 0.625, 0.6875, 0.625, 0.6875, 0.6429, 0.75, 0.6429, 0.75, 0.625, 0.75, 0.625, 0.75, 0.6429, 0.8125, 0.6429, 0.8125, 0.625, 0.625, 0.6071, 0.625, 0.625, 0.6875, 0.625, 0.6875, 0.6071, 0.6875, 0.6071, 0.6875, 0.625, 0.75, 0.625, 0.75, 0.6071, 0.75, 0.6071, 0.75, 0.625, 0.8125, 0.625, 0.8125, 0.6071, 0.625, 0.5893, 0.625, 0.6071, 0.6875, 0.6071, 0.6875, 0.5893, 0.6875, 0.5893, 0.6875, 0.6071, 0.75, 0.6071, 0.75, 0.5893, 0.75, 0.5893, 0.75, 0.6071, 0.8125, 0.6071, 0.8125, 0.5893, 0.625, 0.5714, 0.625, 0.5893, 0.6875, 0.5893, 0.6875, 0.5714, 0.6875, 0.5714, 0.6875, 0.5893, 0.75, 0.5893, 0.75, 0.5714, 0.75, 0.5714, 0.75, 0.5893, 0.8125, 0.5893, 0.8125, 0.5714, 0.625, 0.5536, 0.625, 0.5714, 0.6875, 0.5714, 0.6875, 0.5536, 0.6875, 0.5536, 0.6875, 0.5714, 0.75, 0.5714, 0.75, 0.5536, 0.75, 0.5536, 0.75, 0.5714, 0.8125, 0.5714, 0.8125, 0.5536, 0.625, 0.5357, 0.625, 0.5536, 0.6875, 0.5536, 0.6875, 0.5357, 0.6875, 0.5357, 0.6875, 0.5536, 0.75, 0.5536, 0.75, 0.5357, 0.75, 0.5357, 0.75, 0.5536, 0.8125, 0.5536, 0.8125, 0.5357, 0.625, 0.5179, 0.625, 0.5357, 0.6875, 0.5357, 0.6875, 0.5179, 0.6875, 0.5179, 0.6875, 0.5357, 0.75, 0.5357, 0.75, 0.5179, 0.75, 0.5179, 0.75, 0.5357, 0.8125, 0.5357, 0.8125, 0.5179, 0.625, 0.5, 0.625, 0.5179, 0.6875, 0.5179, 0.6875, 0.5, 0.6875, 0.5, 0.6875, 0.5179, 0.75, 0.5179, 0.75, 0.5, 0.75, 0.5, 0.75, 0.5179, 0.8125, 0.5179, 0.8125, 0.5, 0.125, 0.7143, 0.125, 0.7143, 0.125, 0.7321, 0.125, 0.7321, 0.1875, 0.7143, 0.1875, 0.7321, 0.25, 0.7321, 0.25, 0.7143, 0.25, 0.7143, 0.25, 0.7321, 0.3125, 0.7321, 0.3125, 0.7143, 0.125, 0.6964, 0.125, 0.6964, 0.125, 0.7143, 0.125, 0.7143, 0.1875, 0.6964, 0.1875, 0.7143, 0.25, 0.7143, 0.25, 0.6964, 0.25, 0.6964, 0.25, 0.7143, 0.3125, 0.7143, 0.3125, 0.6964, 0.125, 0.6786, 0.125, 0.6786, 0.125, 0.6964, 0.125, 0.6964, 0.1875, 0.6786, 0.1875, 0.6964, 0.25, 0.6964, 0.25, 0.6786, 0.25, 0.6786, 0.25, 0.6964, 0.3125, 0.6964, 0.3125, 0.6786, 0.125, 0.6607, 0.125, 0.6607, 0.125, 0.6786, 0.125, 0.6786, 0.1875, 0.6607, 0.1875, 0.6786, 0.25, 0.6786, 0.25, 0.6607, 0.25, 0.6607, 0.25, 0.6786, 0.3125, 0.6786, 0.3125, 0.6607, 0.125, 0.6429, 0.125, 0.6429, 0.125, 0.6607, 0.125, 0.6607, 0.1875, 0.6429, 0.1875, 0.6607, 0.25, 0.6607, 0.25, 0.6429, 0.25, 0.6429, 0.25, 0.6607, 0.3125, 0.6607, 0.3125, 0.6429, 0.125, 0.625, 0.125, 0.625, 0.125, 0.6429, 0.125, 0.6429, 0.1875, 0.625, 0.1875, 0.6429, 0.25, 0.6429, 0.25, 0.625, 0.25, 0.625, 0.25, 0.6429, 0.3125, 0.6429, 0.3125, 0.625, 0.125, 0.6071, 0.125, 0.6071, 0.125, 0.625, 0.125, 0.625, 0.1875, 0.6071, 0.1875, 0.625, 0.25, 0.625, 0.25, 0.6071, 0.25, 0.6071, 0.25, 0.625, 0.3125, 0.625, 0.3125, 0.6071, 0.125, 0.5893, 0.125, 0.5893, 0.125, 0.6071, 0.125, 0.6071, 0.1875, 0.5893, 0.1875, 0.6071, 0.25, 0.6071, 0.25, 0.5893, 0.25, 0.5893, 0.25, 0.6071, 0.3125, 0.6071, 0.3125, 0.5893, 0.125, 0.5714, 0.125, 0.5714, 0.125, 0.5893, 0.125, 0.5893, 0.1875, 0.5714, 0.1875, 0.5893, 0.25, 0.5893, 0.25, 0.5714, 0.25, 0.5714, 0.25, 0.5893, 0.3125, 0.5893, 0.3125, 0.5714, 0.125, 0.5536, 0.125, 0.5536, 0.125, 0.5714, 0.125, 0.5714, 0.1875, 0.5536, 0.1875, 0.5714, 0.25, 0.5714, 0.25, 0.5536, 0.25, 0.5536, 0.25, 0.5714, 0.3125, 0.5714, 0.3125, 0.5536, 0.125, 0.5357, 0.125, 0.5357, 0.125, 0.5536, 0.125, 0.5536, 0.1875, 0.5357, 0.1875, 0.5536, 0.25, 0.5536, 0.25, 0.5357, 0.25, 0.5357, 0.25, 0.5536, 0.3125, 0.5536, 0.3125, 0.5357, 0.125, 0.5179, 0.125, 0.5179, 0.125, 0.5357, 0.125, 0.5357, 0.1875, 0.5179, 0.1875, 0.5357, 0.25, 0.5357, 0.25, 0.5179, 0.25, 0.5179, 0.25, 0.5357, 0.3125, 0.5357, 0.3125, 0.5179, 0.375, 0.2872, 0.375, 0.3125, 0.4375, 0.3125, 0.4375, 0.2873, 0.1875, 0.5, 0.1875, 0.5179, 0.25, 0.5179, 0.25, 0.5, 0.25, 0.5, 0.25, 0.5179, 0.3125, 0.5179, 0.3125, 0.5, 0.1622, 0.5, 0.1622, 0.5179, 0.1875, 0.5179, 0.1875, 0.5, 0.5625, 0.3125, 0.5625, 0.375, 0.625, 0.375, 0.625, 0.3125, 0.5625, 0.375, 0.5625, 0.4375, 0.625, 0.4375, 0.625, 0.375, 0.375, 1.0, 0.375, 1.0, 0.4375, 1.0, 0.4375, 1.0, 0.1875, 0.7321, 0.1875, 0.75, 0.25, 0.75, 0.25, 0.7321, 0.25, 0.7321, 0.25, 0.75, 0.3125, 0.75, 0.3125, 0.7321, 0.5625, 0.75, 0.5625, 0.8125, 0.625, 0.8125, 0.625, 0.75, 0.5625, 0.8125, 0.5625, 0.875, 0.625, 0.875, 0.625, 0.8125, 0.5625, 0.875, 0.5625, 0.9375, 0.625, 0.9375, 0.625, 0.875, 0.625, 0.7321, 0.625, 0.75, 0.6875, 0.75, 0.6875, 0.7321, 0.6875, 0.7321, 0.6875, 0.75, 0.75, 0.75, 0.75, 0.7321, 0.75, 0.7321, 0.75, 0.75, 0.8125, 0.75, 0.8125, 0.7321, 0.5625, 0.2321, 0.5625, 0.25, 0.625, 0.25, 0.625, 0.2321, 0.5625, 0.0, 0.5625, 0.01786, 0.625, 0.01786, 0.625, 0.0, 0.5625, 0.01786, 0.5625, 0.03571, 0.625, 0.03571, 0.625, 0.01786, 0.5625, 0.03571, 0.5625, 0.05357, 0.625, 0.05357, 0.625, 0.03571, 0.5625, 0.05357, 0.5625, 0.07143, 0.625, 0.07143, 0.625, 0.05357, 0.5625, 0.07143, 0.5625, 0.08929, 0.625, 0.08929, 0.625, 0.07143, 0.5625, 0.08929, 0.5625, 0.1071, 0.625, 0.1071, 0.625, 0.08929, 0.5625, 0.1071, 0.5625, 0.125, 0.625, 0.125, 0.625, 0.1071, 0.5625, 0.125, 0.5625, 0.1429, 0.625, 0.1429, 0.625, 0.125, 0.5625, 0.1429, 0.5625, 0.1607, 0.625, 0.1607, 0.625, 0.1429, 0.5625, 0.1607, 0.5625, 0.1786, 0.625, 0.1786, 0.625, 0.1607, 0.5625, 0.1786, 0.5625, 0.1964, 0.625, 0.1964, 0.625, 0.1786, 0.5625, 0.1964, 0.5625, 0.2143, 0.625, 0.2143, 0.625, 0.1964, 0.5625, 0.2143, 0.5625, 0.2321, 0.625, 0.2321, 0.625, 0.2143, 0.4375, 0.2143, 0.4375, 0.2321, 0.5, 0.2321, 0.5, 0.2143, 0.4375, 0.1964, 0.4375, 0.2143, 0.5, 0.2143, 0.5, 0.1964, 0.4375, 0.1786, 0.4375, 0.1964, 0.5, 0.1964, 0.5, 0.1786, 0.4375, 0.1607, 0.4375, 0.1786, 0.5, 0.1786, 0.5, 0.1607, 0.4375, 0.1429, 0.4375, 0.1607, 0.5, 0.1607, 0.5, 0.1429, 0.4375, 0.125, 0.4375, 0.1429, 0.5, 0.1429, 0.5, 0.125, 0.4375, 0.1071, 0.4375, 0.125, 0.5, 0.125, 0.5, 0.1071, 0.4375, 0.08929, 0.4375, 0.1071, 0.5, 0.1071, 0.5, 0.08929, 0.4375, 0.07143, 0.4375, 0.08929, 0.5, 0.08929, 0.5, 0.07143, 0.4375, 0.05357, 0.4375, 0.07143, 0.5, 0.07143, 0.5, 0.05357, 0.4375, 0.03571, 0.4375, 0.05357, 0.5, 0.05357, 0.5, 0.03571, 0.4375, 0.01786, 0.4375, 0.03571, 0.5, 0.03571, 0.5, 0.01786, 0.4375, 0.0, 0.4375, 0.01786, 0.5, 0.01786, 0.5, 0.0, 0.4375, 0.2321, 0.4375, 0.25, 0.5, 0.25, 0.5, 0.2321, 0.5, 0.2143, 0.5, 0.2321, 0.5625, 0.2321, 0.5625, 0.2143, 0.5, 0.1964, 0.5, 0.2143, 0.5625, 0.2143, 0.5625, 0.1964, 0.5, 0.1786, 0.5, 0.1964, 0.5625, 0.1964, 0.5625, 0.1786, 0.5, 0.1607, 0.5, 0.1786, 0.5625, 0.1786, 0.5625, 0.1607, 0.5, 0.1429, 0.5, 0.1607, 0.5625, 0.1607, 0.5625, 0.1429, 0.5, 0.125, 0.5, 0.1429, 0.5625, 0.1429, 0.5625, 0.125, 0.5, 0.1071, 0.5, 0.125, 0.5625, 0.125, 0.5625, 0.1071, 0.5, 0.08929, 0.5, 0.1071, 0.5625, 0.1071, 0.5625, 0.08929, 0.5, 0.07143, 0.5, 0.08929, 0.5625, 0.08929, 0.5625, 0.07143, 0.5, 0.05357, 0.5, 0.07143, 0.5625, 0.07143, 0.5625, 0.05357, 0.5, 0.03571, 0.5, 0.05357, 0.5625, 0.05357, 0.5625, 0.03571, 0.5, 0.01786, 0.5, 0.03571, 0.5625, 0.03571, 0.5625, 0.01786, 0.5, 0.0, 0.5, 0.01786, 0.5625, 0.01786, 0.5625, 0.0, 0.5, 0.2321, 0.5, 0.25, 0.5625, 0.25, 0.5625, 0.2321, 0.375, 0.2321, 0.375, 0.25, 0.4375, 0.25, 0.4375, 0.2321, 0.375, 0.0, 0.375, 0.01786, 0.4375, 0.01786, 0.4375, 0.0, 0.375, 0.01786, 0.375, 0.03571, 0.4375, 0.03571, 0.4375, 0.01786, 0.375, 0.03571, 0.375, 0.05357, 0.4375, 0.05357, 0.4375, 0.03571, 0.375, 0.05357, 0.375, 0.07143, 0.4375, 0.07143, 0.4375, 0.05357, 0.375, 0.07143, 0.375, 0.08929, 0.4375, 0.08929, 0.4375, 0.07143, 0.375, 0.08929, 0.375, 0.1071, 0.4375, 0.1071, 0.4375, 0.08929, 0.375, 0.1071, 0.375, 0.125, 0.4375, 0.125, 0.4375, 0.1071, 0.375, 0.125, 0.375, 0.1429, 0.4375, 0.1429, 0.4375, 0.125, 0.375, 0.1429, 0.375, 0.1607, 0.4375, 0.1607, 0.4375, 0.1429, 0.375, 0.1607, 0.375, 0.1786, 0.4375, 0.1786, 0.4375, 0.1607, 0.375, 0.1786, 0.375, 0.1964, 0.4375, 0.1964, 0.4375, 0.1786, 0.375, 0.1964, 0.375, 0.2143, 0.4375, 0.2143, 0.4375, 0.1964, 0.375, 0.2143, 0.375, 0.2321, 0.4375, 0.2321, 0.4375, 0.2143, 0.875, 0.5893, 0.875, 0.5893, 0.875, 0.5714, 0.875, 0.5714, 0.125, 0.6607, 0.125, 0.6607, 0.125, 0.6786, 0.125, 0.6786, 0.875, 0.5714, 0.875, 0.5714, 0.875, 0.5536, 0.875, 0.5536, 0.125, 0.6786, 0.125, 0.6786, 0.125, 0.6964, 0.125, 0.6964, 0.875, 0.5536, 0.875, 0.5536, 0.875, 0.5357, 0.875, 0.5357, 0.875, 0.6071, 0.875, 0.6071, 0.875, 0.5893, 0.875, 0.5893, 0.125, 0.6964, 0.125, 0.6964, 0.125, 0.7143, 0.125, 0.7143, 0.875, 0.6607, 0.875, 0.6607, 0.875, 0.6429, 0.875, 0.6429, 0.875, 0.5357, 0.875, 0.5357, 0.875, 0.5179, 0.875, 0.5179, 0.125, 0.6429, 0.125, 0.6429, 0.125, 0.6607, 0.125, 0.6607, 0.125, 0.7143, 0.125, 0.7143, 0.125, 0.7321, 0.125, 0.7321, 0.125, 0.5536, 0.125, 0.5536, 0.125, 0.5714, 0.125, 0.5714, 0.875, 0.75, 0.875, 0.75, 0.875, 0.7321, 0.875, 0.7321, 0.875, 0.5179, 0.875, 0.5179, 0.875, 0.5, 0.875, 0.5, 0.875, 0.6964, 0.875, 0.6964, 0.875, 0.6786, 0.875, 0.6786, 0.125, 0.7321, 0.125, 0.7321, 0.125, 0.75, 0.125, 0.75, 0.3261, 0.5179, 0.3496, 0.5177, 0.3499, 0.4997, 0.3261, 0.5, 0.3496, 0.5177, 0.3768, 0.5179, 0.3805, 0.5001, 0.3499, 0.4997, 0.3768, 0.5179, 0.3783, 0.5179, 0.3856, 0.5, 0.3805, 0.5001, 0.3261, 0.75, 0.3499, 0.7503, 0.3496, 0.7323, 0.3261, 0.7321, 0.3499, 0.7503, 0.3805, 0.7499, 0.3768, 0.7321, 0.3496, 0.7323, 0.3805, 0.7499, 0.3856, 0.75, 0.3783, 0.7321, 0.3768, 0.7321, 0.3261, 0.7321, 0.3496, 0.7323, 0.3493, 0.7144, 0.3261, 0.7143, 0.3496, 0.7323, 0.3768, 0.7321, 0.3763, 0.7143, 0.3493, 0.7144, 0.3768, 0.7321, 0.3783, 0.7321, 0.3775, 0.7143, 0.3763, 0.7143, 0.3261, 0.7143, 0.3493, 0.7144, 0.3492, 0.6965, 0.3261, 0.6964, 0.3493, 0.7144, 0.3763, 0.7143, 0.3761, 0.6964, 0.3492, 0.6965, 0.3763, 0.7143, 0.3775, 0.7143, 0.3771, 0.6964, 0.3761, 0.6964, 0.3261, 0.6964, 0.3492, 0.6965, 0.3491, 0.6787, 0.3261, 0.6786, 0.3492, 0.6965, 0.3761, 0.6964, 0.376, 0.6786, 0.3491, 0.6787, 0.3761, 0.6964, 0.3771, 0.6964, 0.3769, 0.6786, 0.376, 0.6786, 0.3261, 0.6786, 0.3491, 0.6787, 0.3491, 0.6608, 0.3261, 0.6607, 0.3491, 0.6787, 0.376, 0.6786, 0.3759, 0.6607, 0.3491, 0.6608, 0.376, 0.6786, 0.3769, 0.6786, 0.3767, 0.6607, 0.3759, 0.6607, 0.3261, 0.6607, 0.3491, 0.6608, 0.349, 0.6429, 0.3261, 0.6429, 0.3491, 0.6608, 0.3759, 0.6607, 0.3759, 0.6429, 0.349, 0.6429, 0.3759, 0.6607, 0.3767, 0.6607, 0.3767, 0.6429, 0.3759, 0.6429, 0.3261, 0.6429, 0.349, 0.6429, 0.349, 0.625, 0.3261, 0.625, 0.349, 0.6429, 0.3759, 0.6429, 0.3759, 0.625, 0.349, 0.625, 0.3759, 0.6429, 0.3767, 0.6429, 0.3766, 0.625, 0.3759, 0.625, 0.3261, 0.625, 0.349, 0.625, 0.349, 0.6071, 0.3261, 0.6071, 0.349, 0.625, 0.3759, 0.625, 0.3759, 0.6071, 0.349, 0.6071, 0.3759, 0.625, 0.3766, 0.625, 0.3767, 0.6071, 0.3759, 0.6071, 0.3261, 0.6071, 0.349, 0.6071, 0.3491, 0.5892, 0.3261, 0.5893, 0.349, 0.6071, 0.3759, 0.6071, 0.3759, 0.5893, 0.3491, 0.5892, 0.3759, 0.6071, 0.3767, 0.6071, 0.3767, 0.5893, 0.3759, 0.5893, 0.3261, 0.5893, 0.3491, 0.5892, 0.3491, 0.5713, 0.3261, 0.5714, 0.3491, 0.5892, 0.3759, 0.5893, 0.376, 0.5714, 0.3491, 0.5713, 0.3759, 0.5893, 0.3767, 0.5893, 0.3769, 0.5714, 0.376, 0.5714, 0.3261, 0.5714, 0.3491, 0.5713, 0.3492, 0.5535, 0.3261, 0.5536, 0.3491, 0.5713, 0.376, 0.5714, 0.3761, 0.5536, 0.3492, 0.5535, 0.376, 0.5714, 0.3769, 0.5714, 0.3771, 0.5536, 0.3761, 0.5536, 0.3261, 0.5536, 0.3492, 0.5535, 0.3493, 0.5356, 0.3261, 0.5357, 0.3492, 0.5535, 0.3761, 0.5536, 0.3763, 0.5357, 0.3493, 0.5356, 0.3761, 0.5536, 0.3771, 0.5536, 0.3775, 0.5357, 0.3763, 0.5357, 0.3261, 0.5357, 0.3493, 0.5356, 0.3496, 0.5177, 0.3261, 0.5179, 0.3493, 0.5356, 0.3763, 0.5357, 0.3768, 0.5179, 0.3496, 0.5177, 0.3763, 0.5357, 0.3775, 0.5357, 0.3783, 0.5179, 0.3768, 0.5179, 0.3856, 0.5, 0.3783, 0.5179, 0.4375, 0.5179, 0.4375, 0.5, 0.125, 0.6786, 0.125, 0.6786, 0.125, 0.6607, 0.125, 0.6607, 0.125, 0.6786, 0.125, 0.6786, 0.125, 0.6607, 0.125, 0.6607, 0.125, 0.6786, 0.125, 0.6786, 0.125, 0.6607, 0.125, 0.6607, 0.875, 0.5714, 0.875, 0.5714, 0.875, 0.5893, 0.875, 0.5893, 0.875, 0.5714, 0.875, 0.5714, 0.875, 0.5893, 0.875, 0.5893, 0.875, 0.5714, 0.875, 0.5714, 0.875, 0.5893, 0.875, 0.5893, 0.125, 0.6607, 0.125, 0.6607, 0.125, 0.6429, 0.125, 0.6429, 0.125, 0.6607, 0.125, 0.6607, 0.125, 0.6429, 0.125, 0.6429, 0.125, 0.6607, 0.125, 0.6607, 0.125, 0.6429, 0.125, 0.6429, 0.875, 0.5893, 0.875, 0.5893, 0.875, 0.6071, 0.875, 0.6071, 0.875, 0.5893, 0.875, 0.5893, 0.875, 0.6071, 0.875, 0.6071, 0.875, 0.5893, 0.875, 0.5893, 0.875, 0.6071, 0.875, 0.6071, 0.125, 0.6429, 0.125, 0.6429, 0.125, 0.625, 0.125, 0.625, 0.125, 0.6429, 0.125, 0.6429, 0.125, 0.625, 0.125, 0.625, 0.125, 0.6429, 0.125, 0.6429, 0.125, 0.625, 0.125, 0.625, 0.375, 0.25, 0.375, 0.25, 0.4375, 0.25, 0.4375, 0.25, 0.375, 0.25, 0.375, 0.25, 0.4375, 0.25, 0.4375, 0.25, 0.375, 0.25, 0.375, 0.25, 0.4375, 0.25, 0.4375, 0.25, 0.875, 0.6071, 0.875, 0.6071, 0.875, 0.625, 0.875, 0.625, 0.875, 0.6071, 0.875, 0.6071, 0.875, 0.625, 0.875, 0.625, 0.875, 0.6071, 0.875, 0.6071, 0.875, 0.625, 0.875, 0.625, 0.5625, 0.25, 0.5625, 0.25, 0.625, 0.25, 0.625, 0.25, 0.5625, 0.25, 0.5625, 0.25, 0.625, 0.25, 0.625, 0.25, 0.5625, 0.25, 0.5625, 0.25, 0.625, 0.25, 0.625, 0.25, 0.125, 0.625, 0.125, 0.625, 0.125, 0.6071, 0.125, 0.6071, 0.125, 0.625, 0.125, 0.625, 0.125, 0.6071, 0.125, 0.6071, 0.125, 0.625, 0.125, 0.625, 0.125, 0.6071, 0.125, 0.6071, 0.875, 0.625, 0.875, 0.625, 0.875, 0.6429, 0.875, 0.6429, 0.875, 0.625, 0.875, 0.625, 0.875, 0.6429, 0.875, 0.6429, 0.875, 0.625, 0.875, 0.625, 0.875, 0.6429, 0.875, 0.6429, 0.125, 0.6071, 0.125, 0.6071, 0.125, 0.5893, 0.125, 0.5893, 0.125, 0.6071, 0.125, 0.6071, 0.125, 0.5893, 0.125, 0.5893, 0.125, 0.6071, 0.125, 0.6071, 0.125, 0.5893, 0.125, 0.5893, 0.625, 1.0, 0.625, 1.0, 0.5625, 1.0, 0.5625, 1.0, 0.625, 1.0, 0.625, 1.0, 0.5625, 1.0, 0.5625, 1.0, 0.625, 1.0, 0.625, 1.0, 0.5625, 1.0, 0.5625, 1.0, 0.875, 0.6429, 0.875, 0.6429, 0.875, 0.6607, 0.875, 0.6607, 0.875, 0.6429, 0.875, 0.6429, 0.875, 0.6607, 0.875, 0.6607, 0.875, 0.6429, 0.875, 0.6429, 0.875, 0.6607, 0.875, 0.6607, 0.125, 0.5893, 0.125, 0.5893, 0.125, 0.5714, 0.125, 0.5714, 0.125, 0.5893, 0.125, 0.5893, 0.125, 0.5714, 0.125, 0.5714, 0.125, 0.5893, 0.125, 0.5893, 0.125, 0.5714, 0.125, 0.5714, 0.875, 0.6607, 0.875, 0.6607, 0.875, 0.6786, 0.875, 0.6786, 0.875, 0.6607, 0.875, 0.6607, 0.875, 0.6786, 0.875, 0.6786, 0.875, 0.6607, 0.875, 0.6607, 0.875, 0.6786, 0.875, 0.6786, 0.5625, 1.0, 0.5625, 1.0, 0.5, 1.0, 0.5, 1.0, 0.5625, 1.0, 0.5625, 1.0, 0.5, 1.0, 0.5, 1.0, 0.5625, 1.0, 0.5625, 1.0, 0.5, 1.0, 0.5, 1.0, 0.125, 0.5714, 0.125, 0.5714, 0.125, 0.5536, 0.125, 0.5536, 0.125, 0.5714, 0.125, 0.5714, 0.125, 0.5536, 0.125, 0.5536, 0.125, 0.5714, 0.125, 0.5714, 0.125, 0.5536, 0.125, 0.5536, 0.875, 0.6786, 0.875, 0.6786, 0.875, 0.6964, 0.875, 0.6964, 0.875, 0.6786, 0.875, 0.6786, 0.875, 0.6964, 0.875, 0.6964, 0.875, 0.6786, 0.875, 0.6786, 0.875, 0.6964, 0.875, 0.6964, 0.125, 0.5536, 0.125, 0.5536, 0.125, 0.5357, 0.125, 0.5357, 0.125, 0.5536, 0.125, 0.5536, 0.125, 0.5357, 0.125, 0.5357, 0.125, 0.5536, 0.125, 0.5536, 0.125, 0.5357, 0.125, 0.5357, 0.125, 0.75, 0.125, 0.75, 0.125, 0.7321, 0.125, 0.7321, 0.125, 0.75, 0.125, 0.75, 0.125, 0.7321, 0.125, 0.7321, 0.125, 0.75, 0.125, 0.75, 0.125, 0.7321, 0.125, 0.7321, 0.875, 0.6964, 0.875, 0.6964, 0.875, 0.7143, 0.875, 0.7143, 0.875, 0.6964, 0.875, 0.6964, 0.875, 0.7143, 0.875, 0.7143, 0.875, 0.6964, 0.875, 0.6964, 0.875, 0.7143, 0.875, 0.7143, 0.125, 0.5357, 0.125, 0.5357, 0.125, 0.5179, 0.125, 0.5179, 0.125, 0.5357, 0.125, 0.5357, 0.125, 0.5179, 0.125, 0.5179, 0.125, 0.5357, 0.125, 0.5357, 0.125, 0.5179, 0.125, 0.5179, 0.875, 0.5536, 0.875, 0.5536, 0.875, 0.5714, 0.875, 0.5714, 0.875, 0.5536, 0.875, 0.5536, 0.875, 0.5714, 0.875, 0.5714, 0.875, 0.5536, 0.875, 0.5536, 0.875, 0.5714, 0.875, 0.5714, 0.125, 0.6964, 0.125, 0.6964, 0.125, 0.6786, 0.125, 0.6786, 0.125, 0.6964, 0.125, 0.6964, 0.125, 0.6786, 0.125, 0.6786, 0.125, 0.6964, 0.125, 0.6964, 0.125, 0.6786, 0.125, 0.6786, 0.875, 0.5357, 0.875, 0.5357, 0.875, 0.5536, 0.875, 0.5536, 0.875, 0.5357, 0.875, 0.5357, 0.875, 0.5536, 0.875, 0.5536, 0.875, 0.5357, 0.875, 0.5357, 0.875, 0.5536, 0.875, 0.5536, 0.875, 0.5, 0.875, 0.5, 0.875, 0.5179, 0.875, 0.5179, 0.875, 0.5, 0.875, 0.5, 0.875, 0.5179, 0.875, 0.5179, 0.875, 0.5, 0.875, 0.5, 0.875, 0.5179, 0.875, 0.5179, 0.125, 0.7143, 0.125, 0.7143, 0.125, 0.6964, 0.125, 0.6964, 0.125, 0.7143, 0.125, 0.7143, 0.125, 0.6964, 0.125, 0.6964, 0.125, 0.7143, 0.125, 0.7143, 0.125, 0.6964, 0.125, 0.6964, 0.5, 1.0, 0.5, 1.0, 0.4375, 1.0, 0.4375, 1.0, 0.5, 1.0, 0.5, 1.0, 0.4375, 1.0, 0.4375, 1.0, 0.5, 1.0, 0.5, 1.0, 0.4375, 1.0, 0.4375, 1.0, 0.875, 0.5179, 0.875, 0.5179, 0.875, 0.5357, 0.875, 0.5357, 0.875, 0.5179, 0.875, 0.5179, 0.875, 0.5357, 0.875, 0.5357, 0.875, 0.5179, 0.875, 0.5179, 0.875, 0.5357, 0.875, 0.5357, 0.4375, 0.25, 0.4375, 0.25, 0.5, 0.25, 0.5, 0.25, 0.4375, 0.25, 0.4375, 0.25, 0.5, 0.25, 0.5, 0.25, 0.4375, 0.25, 0.4375, 0.25, 0.5, 0.25, 0.5, 0.25, 0.4375, 1.0, 0.4375, 1.0, 0.375, 1.0, 0.375, 1.0, 0.4375, 1.0, 0.4375, 1.0, 0.375, 1.0, 0.375, 1.0, 0.4375, 1.0, 0.4375, 1.0, 0.375, 1.0, 0.375, 1.0, 0.125, 0.7321, 0.125, 0.7321, 0.125, 0.7143, 0.125, 0.7143, 0.125, 0.7321, 0.125, 0.7321, 0.125, 0.7143, 0.125, 0.7143, 0.125, 0.7321, 0.125, 0.7321, 0.125, 0.7143, 0.125, 0.7143, 0.875, 0.7321, 0.875, 0.7321, 0.875, 0.75, 0.875, 0.75, 0.875, 0.7321, 0.875, 0.7321, 0.875, 0.75, 0.875, 0.75, 0.875, 0.7321, 0.875, 0.7321, 0.875, 0.75, 0.875, 0.75, 0.5, 0.25, 0.5, 0.25, 0.5625, 0.25, 0.5625, 0.25, 0.5, 0.25, 0.5, 0.25, 0.5625, 0.25, 0.5625, 0.25, 0.5, 0.25, 0.5, 0.25, 0.5625, 0.25, 0.5625, 0.25, 0.125, 0.5179, 0.125, 0.5179, 0.125, 0.5, 0.125, 0.5, 0.125, 0.5179, 0.125, 0.5179, 0.125, 0.5, 0.125, 0.5, 0.125, 0.5179, 0.125, 0.5179, 0.125, 0.5, 0.125, 0.5, 0.875, 0.7143, 0.875, 0.7143, 0.875, 0.7321, 0.875, 0.7321, 0.875, 0.7143, 0.875, 0.7143, 0.875, 0.7321, 0.875, 0.7321, 0.875, 0.7143, 0.875, 0.7143, 0.875, 0.7321, 0.875, 0.7321, 0.125, 0.5357, 0.125, 0.5357, 0.125, 0.5536, 0.125, 0.5536, 0.1622, 0.7321, 0.1399, 0.7321, 0.1399, 0.75, 0.1622, 0.75, 0.1399, 0.7321, 0.125, 0.7321, 0.125, 0.75, 0.1399, 0.75, 0.125, 0.7321, 0.125, 0.7321, 0.125, 0.75, 0.125, 0.75, 0.5625, 0.9627, 0.5625, 0.985, 0.625, 0.985, 0.625, 0.9628, 0.5625, 0.985, 0.5625, 1.0, 0.625, 1.0, 0.625, 0.985, 0.5625, 1.0, 0.5625, 1.0, 0.625, 1.0, 0.625, 1.0, 0.4375, 0.2873, 0.4375, 0.265, 0.375, 0.265, 0.375, 0.2872, 0.4375, 0.265, 0.4375, 0.25, 0.375, 0.25, 0.375, 0.265, 0.4375, 0.25, 0.4375, 0.25, 0.375, 0.25, 0.375, 0.25, 0.8378, 0.5179, 0.8601, 0.5179, 0.8601, 0.5, 0.8378, 0.5, 0.8601, 0.5179, 0.875, 0.5179, 0.875, 0.5, 0.8601, 0.5, 0.875, 0.5179, 0.875, 0.5179, 0.875, 0.5, 0.875, 0.5, 0.1622, 0.5, 0.1399, 0.5, 0.1399, 0.5179, 0.1622, 0.5179, 0.1399, 0.5, 0.125, 0.5, 0.125, 0.5179, 0.1399, 0.5179, 0.125, 0.5, 0.125, 0.5, 0.125, 0.5179, 0.125, 0.5179, 0.1622, 0.5179, 0.1399, 0.5179, 0.1399, 0.5357, 0.1622, 0.5357, 0.1399, 0.5179, 0.125, 0.5179, 0.125, 0.5357, 0.1399, 0.5357, 0.125, 0.5179, 0.125, 0.5179, 0.125, 0.5357, 0.125, 0.5357, 0.1622, 0.5357, 0.1399, 0.5357, 0.1399, 0.5536, 0.1622, 0.5536, 0.1399, 0.5357, 0.125, 0.5357, 0.125, 0.5536, 0.1399, 0.5536, 0.125, 0.5357, 0.125, 0.5357, 0.125, 0.5536, 0.125, 0.5536, 0.1622, 0.5536, 0.1399, 0.5536, 0.1399, 0.5714, 0.1622, 0.5714, 0.1399, 0.5536, 0.125, 0.5536, 0.125, 0.5714, 0.1399, 0.5714, 0.125, 0.5536, 0.125, 0.5536, 0.125, 0.5714, 0.125, 0.5714, 0.1622, 0.5714, 0.1399, 0.5714, 0.14, 0.5893, 0.1622, 0.5893, 0.1399, 0.5714, 0.125, 0.5714, 0.125, 0.5893, 0.14, 0.5893, 0.125, 0.5714, 0.125, 0.5714, 0.125, 0.5893, 0.125, 0.5893, 0.1622, 0.5893, 0.14, 0.5893, 0.14, 0.6071, 0.1623, 0.6071, 0.14, 0.5893, 0.125, 0.5893, 0.125, 0.6071, 0.14, 0.6071, 0.125, 0.5893, 0.125, 0.5893, 0.125, 0.6071, 0.125, 0.6071, 0.1623, 0.6071, 0.14, 0.6071, 0.14, 0.625, 0.1623, 0.625, 0.14, 0.6071, 0.125, 0.6071, 0.125, 0.625, 0.14, 0.625, 0.125, 0.6071, 0.125, 0.6071, 0.125, 0.625, 0.125, 0.625, 0.1623, 0.625, 0.14, 0.625, 0.14, 0.6429, 0.1623, 0.6429, 0.14, 0.625, 0.125, 0.625, 0.125, 0.6429, 0.14, 0.6429, 0.125, 0.625, 0.125, 0.625, 0.125, 0.6429, 0.125, 0.6429, 0.1623, 0.6429, 0.14, 0.6429, 0.14, 0.6607, 0.1622, 0.6607, 0.14, 0.6429, 0.125, 0.6429, 0.125, 0.6607, 0.14, 0.6607, 0.125, 0.6429, 0.125, 0.6429, 0.125, 0.6607, 0.125, 0.6607, 0.1622, 0.6607, 0.14, 0.6607, 0.1399, 0.6786, 0.1622, 0.6786, 0.14, 0.6607, 0.125, 0.6607, 0.125, 0.6786, 0.1399, 0.6786, 0.125, 0.6607, 0.125, 0.6607, 0.125, 0.6786, 0.125, 0.6786, 0.1622, 0.6786, 0.1399, 0.6786, 0.1399, 0.6964, 0.1622, 0.6964, 0.1399, 0.6786, 0.125, 0.6786, 0.125, 0.6964, 0.1399, 0.6964, 0.125, 0.6786, 0.125, 0.6786, 0.125, 0.6964, 0.125, 0.6964, 0.1622, 0.6964, 0.1399, 0.6964, 0.1399, 0.7143, 0.1622, 0.7143, 0.1399, 0.6964, 0.125, 0.6964, 0.125, 0.7143, 0.1399, 0.7143, 0.125, 0.6964, 0.125, 0.6964, 0.125, 0.7143, 0.125, 0.7143, 0.1622, 0.7143, 0.1399, 0.7143, 0.1399, 0.7321, 0.1622, 0.7321, 0.1399, 0.7143, 0.125, 0.7143, 0.125, 0.7321, 0.1399, 0.7321, 0.125, 0.7143, 0.125, 0.7143, 0.125, 0.7321, 0.125, 0.7321, 0.8378, 0.75, 0.8601, 0.75, 0.8601, 0.7321, 0.8378, 0.7321, 0.8601, 0.75, 0.875, 0.75, 0.875, 0.7321, 0.8601, 0.7321, 0.875, 0.75, 0.875, 0.75, 0.875, 0.7321, 0.875, 0.7321, 0.8378, 0.7321, 0.8601, 0.7321, 0.8601, 0.7143, 0.8378, 0.7143, 0.8601, 0.7321, 0.875, 0.7321, 0.875, 0.7143, 0.8601, 0.7143, 0.875, 0.7321, 0.875, 0.7321, 0.875, 0.7143, 0.875, 0.7143, 0.8378, 0.7143, 0.8601, 0.7143, 0.8601, 0.6964, 0.8378, 0.6964, 0.8601, 0.7143, 0.875, 0.7143, 0.875, 0.6964, 0.8601, 0.6964, 0.875, 0.7143, 0.875, 0.7143, 0.875, 0.6964, 0.875, 0.6964, 0.8378, 0.6964, 0.8601, 0.6964, 0.8601, 0.6786, 0.8378, 0.6786, 0.8601, 0.6964, 0.875, 0.6964, 0.875, 0.6786, 0.8601, 0.6786, 0.875, 0.6964, 0.875, 0.6964, 0.875, 0.6786, 0.875, 0.6786, 0.8378, 0.6786, 0.8601, 0.6786, 0.86, 0.6607, 0.8378, 0.6607, 0.8601, 0.6786, 0.875, 0.6786, 0.875, 0.6607, 0.86, 0.6607, 0.875, 0.6786, 0.875, 0.6786, 0.875, 0.6607, 0.875, 0.6607, 0.8378, 0.6607, 0.86, 0.6607, 0.86, 0.6429, 0.8377, 0.6429, 0.86, 0.6607, 0.875, 0.6607, 0.875, 0.6429, 0.86, 0.6429, 0.875, 0.6607, 0.875, 0.6607, 0.875, 0.6429, 0.875, 0.6429, 0.8377, 0.6429, 0.86, 0.6429, 0.86, 0.625, 0.8377, 0.625, 0.86, 0.6429, 0.875, 0.6429, 0.875, 0.625, 0.86, 0.625, 0.875, 0.6429, 0.875, 0.6429, 0.875, 0.625, 0.875, 0.625, 0.8377, 0.625, 0.86, 0.625, 0.86, 0.6071, 0.8377, 0.6071, 0.86, 0.625, 0.875, 0.625, 0.875, 0.6071, 0.86, 0.6071, 0.875, 0.625, 0.875, 0.625, 0.875, 0.6071, 0.875, 0.6071, 0.8377, 0.6071, 0.86, 0.6071, 0.86, 0.5893, 0.8378, 0.5893, 0.86, 0.6071, 0.875, 0.6071, 0.875, 0.5893, 0.86, 0.5893, 0.875, 0.6071, 0.875, 0.6071, 0.875, 0.5893, 0.875, 0.5893, 0.8378, 0.5893, 0.86, 0.5893, 0.8601, 0.5714, 0.8378, 0.5714, 0.86, 0.5893, 0.875, 0.5893, 0.875, 0.5714, 0.8601, 0.5714, 0.875, 0.5893, 0.875, 0.5893, 0.875, 0.5714, 0.875, 0.5714, 0.8378, 0.5714, 0.8601, 0.5714, 0.8601, 0.5536, 0.8378, 0.5536, 0.8601, 0.5714, 0.875, 0.5714, 0.875, 0.5536, 0.8601, 0.5536, 0.875, 0.5714, 0.875, 0.5714, 0.875, 0.5536, 0.875, 0.5536, 0.8378, 0.5536, 0.8601, 0.5536, 0.8601, 0.5357, 0.8378, 0.5357, 0.8601, 0.5536, 0.875, 0.5536, 0.875, 0.5357, 0.8601, 0.5357, 0.875, 0.5536, 0.875, 0.5536, 0.875, 0.5357, 0.875, 0.5357, 0.8378, 0.5357, 0.8601, 0.5357, 0.8601, 0.5179, 0.8378, 0.5179, 0.8601, 0.5357, 0.875, 0.5357, 0.875, 0.5179, 0.8601, 0.5179, 0.875, 0.5357, 0.875, 0.5357, 0.875, 0.5179, 0.875, 0.5179, 0.4375, 0.9627, 0.4375, 0.985, 0.5, 0.985, 0.5, 0.9627, 0.4375, 0.985, 0.4375, 1.0, 0.5, 1.0, 0.5, 0.985, 0.4375, 1.0, 0.4375, 1.0, 0.5, 1.0, 0.5, 1.0, 0.5625, 0.2873, 0.5625, 0.265, 0.5, 0.265, 0.5, 0.2873, 0.5625, 0.265, 0.5625, 0.25, 0.5, 0.25, 0.5, 0.265, 0.5625, 0.25, 0.5625, 0.25, 0.5, 0.25, 0.5, 0.25, 0.5, 0.9627, 0.5, 0.985, 0.5625, 0.985, 0.5625, 0.9627, 0.5, 0.985, 0.5, 1.0, 0.5625, 1.0, 0.5625, 0.985, 0.5, 1.0, 0.5, 1.0, 0.5625, 1.0, 0.5625, 1.0, 0.625, 0.2872, 0.625, 0.265, 0.5625, 0.265, 0.5625, 0.2873, 0.625, 0.265, 0.625, 0.25, 0.5625, 0.25, 0.5625, 0.265, 0.625, 0.25, 0.625, 0.25, 0.5625, 0.25, 0.5625, 0.25, 0.5, 0.2873, 0.5, 0.265, 0.4375, 0.265, 0.4375, 0.2873, 0.5, 0.265, 0.5, 0.25, 0.4375, 0.25, 0.4375, 0.265, 0.5, 0.25, 0.5, 0.25, 0.4375, 0.25, 0.4375, 0.25, 0.375, 0.9628, 0.375, 0.985, 0.4375, 0.985, 0.4375, 0.9627, 0.375, 0.985, 0.375, 1.0, 0.4375, 1.0, 0.4375, 0.985, 0.375, 1.0, 0.375, 1.0, 0.4375, 1.0, 0.4375, 1.0, 0.875, 0.5179, 0.875, 0.5179, 0.875, 0.5, 0.875, 0.5])
me_cube.materials.append(mat_material)
me_cube.use_mirror_vertex_groups = False
me_cube.update()
me_cylinder = bpy.data.meshes.new('Cylinder')
me_cylinder.from_pydata([(0.0, 1.0, -1.0), (0.0, 1.0, 1.0), (0.1951, 0.9808, -1.0), (0.1951, 0.9808, 1.0), (0.3827, 0.9239, -1.0), (0.3827, 0.9239, 1.0), (0.5556, 0.8315, -1.0), (0.5556, 0.8315, 1.0), (0.7071, 0.7071, -1.0), (0.7071, 0.7071, 1.0), (0.8315, 0.5556, -1.0), (0.8315, 0.5556, 1.0), (0.9239, 0.3827, -1.0), (0.9239, 0.3827, 1.0), (0.9808, 0.1951, -1.0), (0.9808, 0.1951, 1.0), (1.0, 0.0, -1.0), (1.0, 0.0, 1.0), (0.9808, -0.1951, -1.0), (0.9808, -0.1951, 1.0), (0.9239, -0.3827, -1.0), (0.9239, -0.3827, 1.0), (0.8315, -0.5556, -1.0), (0.8315, -0.5556, 1.0), (0.7071, -0.7071, -1.0), (0.7071, -0.7071, 1.0), (0.5556, -0.8315, -1.0), (0.5556, -0.8315, 1.0), (0.3827, -0.9239, -1.0), (0.3827, -0.9239, 1.0), (0.1951, -0.9808, -1.0), (0.1951, -0.9808, 1.0), (0.0, -1.0, -1.0), (0.0, -1.0, 1.0), (-0.1951, -0.9808, -1.0), (-0.1951, -0.9808, 1.0), (-0.3827, -0.9239, -1.0), (-0.3827, -0.9239, 1.0), (-0.5556, -0.8315, -1.0), (-0.5556, -0.8315, 1.0), (-0.7071, -0.7071, -1.0), (-0.7071, -0.7071, 1.0), (-0.8315, -0.5556, -1.0), (-0.8315, -0.5556, 1.0), (-0.9239, -0.3827, -1.0), (-0.9239, -0.3827, 1.0), (-0.9808, -0.1951, -1.0), (-0.9808, -0.1951, 1.0), (-1.0, 0.0, -1.0), (-1.0, 0.0, 1.0), (-0.9808, 0.1951, -1.0), (-0.9808, 0.1951, 1.0), (-0.9239, 0.3827, -1.0), (-0.9239, 0.3827, 1.0), (-0.8315, 0.5556, -1.0), (-0.8315, 0.5556, 1.0), (-0.7071, 0.7071, -1.0), (-0.7071, 0.7071, 1.0), (-0.5556, 0.8315, -1.0), (-0.5556, 0.8315, 1.0), (-0.3827, 0.9239, -1.0), (-0.3827, 0.9239, 1.0), (-0.1951, 0.9808, -1.0), (-0.1951, 0.9808, 1.0)], [], [(0, 1, 3, 2), (2, 3, 5, 4), (4, 5, 7, 6), (6, 7, 9, 8), (8, 9, 11, 10), (10, 11, 13, 12), (12, 13, 15, 14), (14, 15, 17, 16), (16, 17, 19, 18), (18, 19, 21, 20), (20, 21, 23, 22), (22, 23, 25, 24), (24, 25, 27, 26), (26, 27, 29, 28), (28, 29, 31, 30), (30, 31, 33, 32), (32, 33, 35, 34), (34, 35, 37, 36), (36, 37, 39, 38), (38, 39, 41, 40), (40, 41, 43, 42), (42, 43, 45, 44), (44, 45, 47, 46), (46, 47, 49, 48), (48, 49, 51, 50), (50, 51, 53, 52), (52, 53, 55, 54), (54, 55, 57, 56), (56, 57, 59, 58), (58, 59, 61, 60), (3, 1, 63, 61, 59, 57, 55, 53, 51, 49, 47, 45, 43, 41, 39, 37, 35, 33, 31, 29, 27, 25, 23, 21, 19, 17, 15, 13, 11, 9, 7, 5), (60, 61, 63, 62), (62, 63, 1, 0), (0, 2, 4, 6, 8, 10, 12, 14, 16, 18, 20, 22, 24, 26, 28, 30, 32, 34, 36, 38, 40, 42, 44, 46, 48, 50, 52, 54, 56, 58, 60, 62)])
_uv = me_cylinder.uv_layers.new(name='UVMap')
_uv.uv.foreach_set('vector', [1.0, 0.5, 1.0, 1.0, 0.9688, 1.0, 0.9688, 0.5, 0.9688, 0.5, 0.9688, 1.0, 0.9375, 1.0, 0.9375, 0.5, 0.9375, 0.5, 0.9375, 1.0, 0.9062, 1.0, 0.9062, 0.5, 0.9062, 0.5, 0.9062, 1.0, 0.875, 1.0, 0.875, 0.5, 0.875, 0.5, 0.875, 1.0, 0.8438, 1.0, 0.8438, 0.5, 0.8438, 0.5, 0.8438, 1.0, 0.8125, 1.0, 0.8125, 0.5, 0.8125, 0.5, 0.8125, 1.0, 0.7812, 1.0, 0.7812, 0.5, 0.7812, 0.5, 0.7812, 1.0, 0.75, 1.0, 0.75, 0.5, 0.75, 0.5, 0.75, 1.0, 0.7188, 1.0, 0.7188, 0.5, 0.7188, 0.5, 0.7188, 1.0, 0.6875, 1.0, 0.6875, 0.5, 0.6875, 0.5, 0.6875, 1.0, 0.6562, 1.0, 0.6562, 0.5, 0.6562, 0.5, 0.6562, 1.0, 0.625, 1.0, 0.625, 0.5, 0.625, 0.5, 0.625, 1.0, 0.5938, 1.0, 0.5938, 0.5, 0.5938, 0.5, 0.5938, 1.0, 0.5625, 1.0, 0.5625, 0.5, 0.5625, 0.5, 0.5625, 1.0, 0.5312, 1.0, 0.5312, 0.5, 0.5312, 0.5, 0.5312, 1.0, 0.5, 1.0, 0.5, 0.5, 0.5, 0.5, 0.5, 1.0, 0.4688, 1.0, 0.4688, 0.5, 0.4688, 0.5, 0.4688, 1.0, 0.4375, 1.0, 0.4375, 0.5, 0.4375, 0.5, 0.4375, 1.0, 0.4062, 1.0, 0.4062, 0.5, 0.4062, 0.5, 0.4062, 1.0, 0.375, 1.0, 0.375, 0.5, 0.375, 0.5, 0.375, 1.0, 0.3438, 1.0, 0.3438, 0.5, 0.3438, 0.5, 0.3438, 1.0, 0.3125, 1.0, 0.3125, 0.5, 0.3125, 0.5, 0.3125, 1.0, 0.2812, 1.0, 0.2812, 0.5, 0.2812, 0.5, 0.2812, 1.0, 0.25, 1.0, 0.25, 0.5, 0.25, 0.5, 0.25, 1.0, 0.2188, 1.0, 0.2188, 0.5, 0.2188, 0.5, 0.2188, 1.0, 0.1875, 1.0, 0.1875, 0.5, 0.1875, 0.5, 0.1875, 1.0, 0.1562, 1.0, 0.1562, 0.5, 0.1562, 0.5, 0.1562, 1.0, 0.125, 1.0, 0.125, 0.5, 0.125, 0.5, 0.125, 1.0, 0.09375, 1.0, 0.09375, 0.5, 0.09375, 0.5, 0.09375, 1.0, 0.0625, 1.0, 0.0625, 0.5, 0.2968, 0.4854, 0.25, 0.49, 0.2032, 0.4854, 0.1582, 0.4717, 0.1167, 0.4496, 0.08029, 0.4197, 0.05045, 0.3833, 0.02827, 0.3418, 0.01461, 0.2968, 0.01, 0.25, 0.01461, 0.2032, 0.02827, 0.1582, 0.05045, 0.1167, 0.08029, 0.08029, 0.1167, 0.05045, 0.1582, 0.02827, 0.2032, 0.01461, 0.25, 0.01, 0.2968, 0.01461, 0.3418, 0.02827, 0.3833, 0.05045, 0.4197, 0.08029, 0.4496, 0.1167, 0.4717, 0.1582, 0.4854, 0.2032, 0.49, 0.25, 0.4854, 0.2968, 0.4717, 0.3418, 0.4496, 0.3833, 0.4197, 0.4197, 0.3833, 0.4496, 0.3418, 0.4717, 0.0625, 0.5, 0.0625, 1.0, 0.03125, 1.0, 0.03125, 0.5, 0.03125, 0.5, 0.03125, 1.0, 0.0, 1.0, 0.0, 0.5, 0.75, 0.49, 0.7968, 0.4854, 0.8418, 0.4717, 0.8833, 0.4496, 0.9197, 0.4197, 0.9496, 0.3833, 0.9717, 0.3418, 0.9854, 0.2968, 0.99, 0.25, 0.9854, 0.2032, 0.9717, 0.1582, 0.9496, 0.1167, 0.9197, 0.08029, 0.8833, 0.05045, 0.8418, 0.02827, 0.7968, 0.01461, 0.75, 0.01, 0.7032, 0.01461, 0.6582, 0.02827, 0.6167, 0.05045, 0.5803, 0.08029, 0.5504, 0.1167, 0.5283, 0.1582, 0.5146, 0.2032, 0.51, 0.25, 0.5146, 0.2968, 0.5283, 0.3418, 0.5504, 0.3833, 0.5803, 0.4197, 0.6167, 0.4496, 0.6582, 0.4717, 0.7032, 0.4854])
me_cylinder.materials.append(mat_cheese)
me_cylinder.update()

# ---- objects
ob_cube = bpy.data.objects.new('Cube', me_cube)
ob_empty = bpy.data.objects.new('Empty', None)
ob_cylinder = bpy.data.objects.new('Cylinder', me_cylinder)

# ---- transforms, parenting, visibility, modifiers, constraints
ob_cube.location = (0.0, 0.0, 0.0)
ob_cube.lock_rotations_4d = False
ob_cube.empty_display_type = 'ARROWS'
ob_cube.lineart.crease_threshold = 0.0
ob_empty.location = (0.0, 0.0, 0.0)
ob_empty.rotation_euler = (0.0, 1.571, 0.0)
ob_empty.scale = (0.4024, 0.4024, 0.4024)
ob_empty.empty_display_type = 'IMAGE'
ob_empty.empty_display_size = 5.0
ob_cylinder.location = (0.01159, 0.0, 0.0)
ob_cylinder.rotation_euler = (0.0, 1.571, 0.0)
ob_cylinder.scale = (0.9273, 0.9273, -0.003183)

# ---- collection membership
col_collection.objects.link(ob_cube)
col_collection.objects.link(ob_empty)
col_collection.objects.link(ob_cylinder)

# ---- scene / render settings (as saved in the file)
scene.frame_start = 1; scene.frame_end = 250; scene.frame_set(1)
scene.render.engine = 'BLENDER_EEVEE_NEXT'
scene.cycles.sampling_pattern = 'TABULATED_SOBOL'
scene.cycles.use_light_tree = False
scene.view_settings.view_transform = 'Filmic'
bpy.context.view_layer.update()

# ---- added for rendering (the .blend has no active camera and no usable light): camera, sun
cam_auto = bpy.data.cameras.new('AutoCamera')
cam_auto.lens = 50.0
cam_auto.sensor_width = 36.0
cam_auto.clip_end = 1000.0
ob_auto_camera = bpy.data.objects.new('AutoCamera', cam_auto)
scene.collection.objects.link(ob_auto_camera)
ob_auto_camera.location = (2.66498, -3.19905, 2.13217)
ob_auto_camera.rotation_euler = (1.09748, -7.21219e-08, 0.694738)
scene.camera = ob_auto_camera
light_auto_sun = bpy.data.lights.new('AutoSun', 'SUN')
light_auto_sun.energy = 3.0
light_auto_sun.angle = 0.0523599
ob_auto_sun = bpy.data.objects.new('AutoSun', light_auto_sun)
scene.collection.objects.link(ob_auto_sun)
ob_auto_sun.rotation_euler = (0.872665, 0.174533, 0.523599)
bpy.context.view_layer.update()
